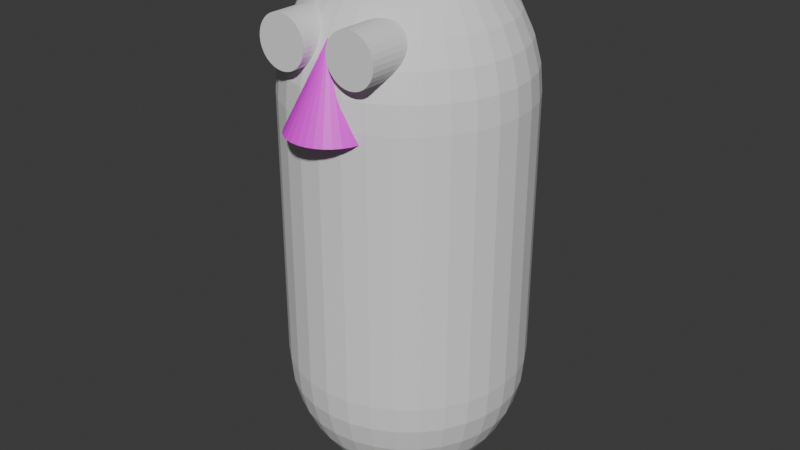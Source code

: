 # Source: capsule.blend  (saved by Blender 4.5.91; exported with 4.5.12 LTS)
import bpy
from mathutils import Matrix  # noqa: F401  (used for matrix-valued properties, if any)

bpy.ops.wm.read_factory_settings(use_empty=True)
scene = bpy.context.scene
scene.name = 'Scene'

# ---- collections
col_capsule = bpy.data.collections.new('Capsule'); scene.collection.children.link(col_capsule)

# ---- images (referenced by path relative to the original .blend; pixels are not part of the script)
import os
ASSET_DIR = os.environ.get("B2B_ASSET_DIR", "")  # directory of the original .blend (textures are referenced by path, not embedded)
HERE = os.path.dirname(os.path.abspath(__file__))  # packed textures are extracted next to this script under _unpacked/

def load_image(name, relpath, width, height, colorspace="sRGB"):
    """Load a texture the original file referenced (path relative to the .blend, or extracted next to this script)."""
    p = next((c for c in (os.path.join(HERE, relpath), os.path.join(ASSET_DIR, relpath)) if relpath and os.path.exists(c)), "")
    if p:
        img = bpy.data.images.load(p, check_existing=True)
        img.name = name
    else:  # same state as the original file: an image datablock whose file is absent (Cycles renders it pink)
        img = bpy.data.images.new(name, width, height)
        img.source = "FILE"
        img.filepath = "//" + (relpath or name)
    img.colorspace_settings.name = colorspace
    return img
img_capsule_png = load_image('capsule.png', 'capsule.png', 1024, 1024, 'sRGB')

# ---- materials (node trees are filled in below, after node groups)
mat_m_capsule = bpy.data.materials.new('M_Capsule')

# ---- material node trees
mat_m_capsule.use_nodes = True; mat_m_capsule.node_tree.nodes.clear()
_N = mat_m_capsule.node_tree.nodes; _L = mat_m_capsule.node_tree.links
n0 = _N.new('ShaderNodeBsdfPrincipled'); n0.name = 'Principled BSDF'; n0.location = (-200, 100)
n1 = _N.new('ShaderNodeOutputMaterial'); n1.name = 'Material Output'; n1.location = (200, 100)
n2 = _N.new('ShaderNodeTexImage'); n2.name = 'Image Texture'; n2.location = (-490, 75)
n2.image = img_capsule_png
_L.new(n0.outputs[0], n1.inputs[0])
_L.new(n2.outputs[0], n0.inputs[0])
n1.is_active_output = True

# ---- world
world_world = bpy.data.worlds.new('World'); scene.world = world_world
world_world.use_nodes = True; world_world.node_tree.nodes.clear()
_N = world_world.node_tree.nodes; _L = world_world.node_tree.links
n0 = _N.new('ShaderNodeOutputWorld'); n0.name = 'World Output'; n0.location = (200, 100)
n1 = _N.new('ShaderNodeBackground'); n1.name = 'Background'; n1.location = (-200, 100)
n1.inputs[0].default_value = (0.05088, 0.05088, 0.05088, 1.0)
_L.new(n1.outputs[0], n0.inputs[0])
n0.is_active_output = True
world_world.color = (0.05088, 0.05088, 0.05088)
world_world.sun_shadow_jitter_overblur = 0.0

# ---- meshes
me_capsule = bpy.data.meshes.new('Capsule')
me_capsule.from_pydata([(-1.046e-07, 0.4402, -0.498), (-1.046e-07, 0.4317, -0.5961), (-1.046e-07, 0.366, -0.7774), (0.08587, 0.4317, -0.498), (0.08422, 0.4234, -0.5961), (0.07934, 0.3989, -0.6905), (0.0714, 0.359, -0.7774), (0.06072, 0.3053, -0.8536), (0.04771, 0.2398, -0.9162), (0.03286, 0.1652, -0.9627), (0.01675, 0.08422, -0.9913), (0.1684, 0.4067, -0.498), (0.1652, 0.3989, -0.5961), (0.1556, 0.3757, -0.6905), (0.1401, 0.3381, -0.7774), (0.1191, 0.2876, -0.8536), (0.09358, 0.2259, -0.9162), (0.06446, 0.1556, -0.9627), (0.03286, 0.07934, -0.9913), (0.2445, 0.366, -0.498), (0.2398, 0.359, -0.5961), (0.2259, 0.3381, -0.6905), (0.2033, 0.3043, -0.7774), (0.1729, 0.2588, -0.8536), (0.1359, 0.2033, -0.9162), (0.09358, 0.1401, -0.9627), (0.04771, 0.0714, -0.9913), (0.3112, 0.3112, -0.498), (0.3053, 0.3053, -0.5961), (0.2876, 0.2876, -0.6905), (0.2588, 0.2588, -0.7774), (0.2201, 0.2201, -0.8536), (0.1729, 0.1729, -0.9162), (0.1191, 0.1191, -0.9627), (0.06072, 0.06072, -0.9913), (0.366, 0.2445, -0.498), (0.359, 0.2398, -0.5961), (0.3381, 0.2259, -0.6905), (0.3043, 0.2033, -0.7774), (0.2588, 0.1729, -0.8536), (0.2033, 0.1359, -0.9162), (0.1401, 0.09358, -0.9627), (0.0714, 0.04771, -0.9913), (0.4067, 0.1684, -0.498), (0.3989, 0.1652, -0.5961), (0.3757, 0.1556, -0.6905), (0.3381, 0.1401, -0.7774), (0.2876, 0.1191, -0.8536), (0.2259, 0.09358, -0.9162), (0.1556, 0.06446, -0.9627), (0.07934, 0.03286, -0.9913), (0.4317, 0.08587, -0.498), (0.4234, 0.08422, -0.5961), (0.3989, 0.07934, -0.6905), (0.359, 0.0714, -0.7774), (0.3053, 0.06072, -0.8536), (0.2398, 0.04771, -0.9162), (0.1652, 0.03286, -0.9627), (0.08422, 0.01675, -0.9913), (0.4402, -8.787e-08, -0.498), (0.4317, -5.508e-08, -0.5961), (0.4067, 3.957e-09, -0.6905), (0.366, -5.508e-08, -0.7774), (0.3112, -9.162e-09, -0.8536), (0.2445, -3.868e-08, -0.9162), (0.1684, -2.556e-08, -0.9627), (0.08587, -2.064e-08, -0.9913), (0.4317, -0.08587, -0.498), (0.4234, -0.08422, -0.5961), (0.3989, -0.07934, -0.6905), (0.359, -0.0714, -0.7774), (0.3053, -0.06072, -0.8536), (0.2398, -0.04771, -0.9162), (0.1652, -0.03286, -0.9627), (0.08422, -0.01675, -0.9913), (0.4067, -0.1684, -0.498), (0.3989, -0.1652, -0.5961), (0.3757, -0.1556, -0.6905), (0.3381, -0.1401, -0.7774), (0.2876, -0.1191, -0.8536), (0.2259, -0.09358, -0.9162), (0.1556, -0.06446, -0.9627), (0.07934, -0.03286, -0.9913), (0.366, -0.2445, -0.498), (0.359, -0.2398, -0.5961), (0.3381, -0.2259, -0.6905), (0.3043, -0.2033, -0.7774), (0.2588, -0.1729, -0.8536), (0.2033, -0.1359, -0.9162), (0.1401, -0.09358, -0.9627), (0.0714, -0.04771, -0.9913), (0.3112, -0.3112, -0.498), (0.3053, -0.3053, -0.5961), (0.2876, -0.2876, -0.6905), (0.2588, -0.2588, -0.7774), (0.2201, -0.2201, -0.8536), (0.1729, -0.1729, -0.9162), (0.1191, -0.1191, -0.9627), (0.06072, -0.06072, -0.9913), (0.2445, -0.366, -0.498), (0.2398, -0.359, -0.5961), (0.2259, -0.3381, -0.6905), (0.2033, -0.3043, -0.7774), (0.1729, -0.2588, -0.8536), (0.1359, -0.2033, -0.9162), (0.09358, -0.1401, -0.9627), (0.04771, -0.0714, -0.9913), (0.1684, -0.4067, -0.498), (0.1652, -0.3989, -0.5961), (0.1556, -0.3757, -0.6905), (0.1401, -0.3381, -0.7774), (0.1191, -0.2876, -0.8536), (0.09358, -0.2259, -0.9162), (0.06446, -0.1556, -0.9627), (0.03286, -0.07934, -0.9913), (0.08587, -0.4317, -0.498), (0.08422, -0.4234, -0.5961), (0.07934, -0.3989, -0.6905), (0.0714, -0.359, -0.7774), (0.06072, -0.3053, -0.8536), (0.04771, -0.2398, -0.9162), (0.03286, -0.1652, -0.9627), (0.01675, -0.08422, -0.9913), (-2.489e-07, -0.4402, -0.498), (-1.637e-07, -0.4317, -0.5961), (-9.153e-08, -0.4067, -0.6905), (-1.506e-07, -0.366, -0.7774), (-1.112e-07, -0.3112, -0.8536), (-1.473e-07, -0.2445, -0.9162), (-1.276e-07, -0.1684, -0.9627), (-1.079e-07, -0.08587, -0.9913), (-0.08587, -0.4317, -0.498), (-0.08422, -0.4234, -0.5961), (-0.07934, -0.3989, -0.6905), (-0.0714, -0.359, -0.7774), (-0.06072, -0.3053, -0.8536), (-0.04771, -0.2398, -0.9162), (-0.03286, -0.1652, -0.9627), (-0.01675, -0.08422, -0.9913), (-0.1684, -0.4067, -0.498), (-0.1652, -0.3989, -0.5961), (-0.1556, -0.3757, -0.6905), (-0.1401, -0.3381, -0.7774), (-0.1191, -0.2876, -0.8536), (-0.09358, -0.2259, -0.9162), (-0.06446, -0.1556, -0.9627), (-0.03286, -0.07934, -0.9913), (-0.2445, -0.366, -0.498), (-0.2398, -0.359, -0.5961), (-0.2259, -0.3381, -0.6905), (-0.2033, -0.3043, -0.7774), (-0.1729, -0.2588, -0.8536), (-0.1359, -0.2033, -0.9162), (-0.09358, -0.1401, -0.9627), (-0.04771, -0.0714, -0.9913), (-0.3112, -0.3112, -0.498), (-0.3053, -0.3053, -0.5961), (-0.2876, -0.2876, -0.6905), (-0.2588, -0.2588, -0.7774), (-0.2201, -0.2201, -0.8536), (-0.1729, -0.1729, -0.9162), (-0.1191, -0.1191, -0.9627), (-0.06072, -0.06072, -0.9913), (-1.046e-07, -1.572e-08, -1.001), (-0.366, -0.2445, -0.498), (-0.359, -0.2398, -0.5961), (-0.3381, -0.2259, -0.6905), (-0.3043, -0.2033, -0.7774), (-0.2588, -0.1729, -0.8536), (-0.2033, -0.1359, -0.9162), (-0.1401, -0.09358, -0.9627), (-0.0714, -0.04771, -0.9913), (-0.4067, -0.1684, -0.498), (-0.3989, -0.1652, -0.5961), (-0.3757, -0.1556, -0.6905), (-0.3381, -0.1401, -0.7774), (-0.2876, -0.1191, -0.8536), (-0.2259, -0.09358, -0.9162), (-0.1556, -0.06446, -0.9627), (-0.07934, -0.03286, -0.9913), (-0.4317, -0.08587, -0.498), (-0.4234, -0.08422, -0.5961), (-0.3989, -0.07934, -0.6905), (-0.359, -0.0714, -0.7774), (-0.3053, -0.06072, -0.8536), (-0.2398, -0.04771, -0.9162), (-0.1652, -0.03286, -0.9627), (-0.08422, -0.01675, -0.9913), (-0.4402, 1.811e-07, -0.498), (-0.4317, 1.023e-07, -0.5961), (-0.4067, -9.162e-09, -0.6905), (-0.366, 5.643e-08, -0.7774), (-0.3112, -2.602e-09, -0.8536), (-0.2445, 4.987e-08, -0.9162), (-0.1684, 7.236e-09, -0.9627), (-0.08587, -7.522e-09, -0.9913), (-0.4317, 0.08587, -0.498), (-0.4234, 0.08422, -0.5961), (-0.3989, 0.07934, -0.6905), (-0.359, 0.0714, -0.7774), (-0.3053, 0.06072, -0.8536), (-0.2398, 0.04771, -0.9162), (-0.1652, 0.03286, -0.9627), (-0.08422, 0.01675, -0.9913), (-0.4067, 0.1684, -0.498), (-0.3989, 0.1652, -0.5961), (-0.3757, 0.1556, -0.6905), (-0.3381, 0.1401, -0.7774), (-0.2876, 0.1191, -0.8536), (-0.2259, 0.09358, -0.9162), (-0.1556, 0.06446, -0.9627), (-0.07934, 0.03286, -0.9913), (-0.366, 0.2445, -0.498), (-0.359, 0.2398, -0.5961), (-0.3381, 0.2259, -0.6905), (-0.3043, 0.2033, -0.7774), (-0.2588, 0.1729, -0.8536), (-0.2033, 0.1359, -0.9162), (-0.1401, 0.09358, -0.9627), (-0.0714, 0.04771, -0.9913), (-0.3112, 0.3112, -0.498), (-0.3053, 0.3053, -0.5961), (-0.2876, 0.2876, -0.6905), (-0.2588, 0.2588, -0.7774), (-0.2201, 0.2201, -0.8536), (-0.1729, 0.1729, -0.9162), (-0.1191, 0.1191, -0.9627), (-0.06072, 0.06072, -0.9913), (-0.2445, 0.366, -0.498), (-0.2398, 0.359, -0.5961), (-0.2259, 0.3381, -0.6905), (-0.2033, 0.3043, -0.7774), (-0.1729, 0.2588, -0.8536), (-0.1359, 0.2033, -0.9162), (-0.09358, 0.1401, -0.9627), (-0.04771, 0.0714, -0.9913), (-0.1684, 0.4067, -0.498), (-0.1652, 0.3989, -0.5961), (-0.1556, 0.3757, -0.6905), (-0.1401, 0.3381, -0.7774), (-0.1191, 0.2876, -0.8536), (-0.09358, 0.2259, -0.9162), (-0.06446, 0.1556, -0.9627), (-0.03286, 0.07934, -0.9913), (-0.08587, 0.4317, -0.498), (-0.08422, 0.4234, -0.5961), (-0.07934, 0.3989, -0.6905), (-0.0714, 0.359, -0.7774), (-0.06072, 0.3053, -0.8536), (-0.04771, 0.2398, -0.9162), (-0.03286, 0.1652, -0.9627), (-0.01675, 0.08422, -0.9913), (-7.841e-08, 0.4067, -0.6905), (-6.529e-08, 0.3112, -0.8536), (-9.538e-09, 0.2445, -0.9162), (-7.513e-08, 0.1684, -0.9627), (-9.809e-08, 0.08587, -0.9913), (-1.046e-07, 0.2445, 0.9162), (-1.046e-07, 0.366, 0.7774), (-1.046e-07, 0.4317, 0.5961), (-1.046e-07, 0.4402, 0.498), (0.01675, 0.08422, 0.9913), (0.03286, 0.1652, 0.9627), (0.04771, 0.2398, 0.9162), (0.06072, 0.3053, 0.8536), (0.0714, 0.359, 0.7774), (0.07934, 0.3989, 0.6905), (0.08422, 0.4234, 0.5961), (0.08587, 0.4317, 0.498), (0.03286, 0.07934, 0.9913), (0.06446, 0.1556, 0.9627), (0.09358, 0.2259, 0.9162), (0.1191, 0.2876, 0.8536), (0.1401, 0.3381, 0.7774), (0.1556, 0.3757, 0.6905), (0.1652, 0.3989, 0.5961), (0.1684, 0.4067, 0.498), (0.04771, 0.0714, 0.9913), (0.09358, 0.1401, 0.9627), (0.1359, 0.2033, 0.9162), (0.1729, 0.2588, 0.8536), (0.2033, 0.3043, 0.7774), (0.2259, 0.3381, 0.6905), (0.2398, 0.359, 0.5961), (0.2445, 0.366, 0.498), (0.06072, 0.06072, 0.9913), (0.1191, 0.1191, 0.9627), (0.1729, 0.1729, 0.9162), (0.2201, 0.2201, 0.8536), (0.2588, 0.2588, 0.7774), (0.2876, 0.2876, 0.6905), (0.3053, 0.3053, 0.5961), (0.3112, 0.3112, 0.498), (0.0714, 0.04771, 0.9913), (0.1401, 0.09358, 0.9627), (0.2033, 0.1359, 0.9162), (0.2588, 0.1729, 0.8536), (0.3043, 0.2033, 0.7774), (0.3381, 0.2259, 0.6905), (0.359, 0.2398, 0.5961), (0.366, 0.2445, 0.498), (-1.046e-07, -1.572e-08, 1.001), (0.07934, 0.03286, 0.9913), (0.1556, 0.06446, 0.9627), (0.2259, 0.09358, 0.9162), (0.2876, 0.1191, 0.8536), (0.3381, 0.1401, 0.7774), (0.3757, 0.1556, 0.6905), (0.3989, 0.1652, 0.5961), (0.4067, 0.1684, 0.498), (0.08422, 0.01675, 0.9913), (0.1652, 0.03286, 0.9627), (0.2398, 0.04771, 0.9162), (0.3053, 0.06072, 0.8536), (0.359, 0.0714, 0.7774), (0.3989, 0.07934, 0.6905), (0.4234, 0.08422, 0.5961), (0.4317, 0.08587, 0.498), (0.08587, -2.064e-08, 0.9913), (0.1684, -2.556e-08, 0.9627), (0.2445, -3.868e-08, 0.9162), (0.3112, -9.162e-09, 0.8536), (0.366, -5.508e-08, 0.7774), (0.4067, 3.957e-09, 0.6905), (0.4317, -5.508e-08, 0.5961), (0.4402, -8.787e-08, 0.498), (0.08422, -0.01675, 0.9913), (0.1652, -0.03286, 0.9627), (0.2398, -0.04771, 0.9162), (0.3053, -0.06072, 0.8536), (0.359, -0.0714, 0.7774), (0.3989, -0.07934, 0.6905), (0.4234, -0.08422, 0.5961), (0.4317, -0.08587, 0.498), (0.07934, -0.03286, 0.9913), (0.1556, -0.06446, 0.9627), (0.2259, -0.09358, 0.9162), (0.2876, -0.1191, 0.8536), (0.3381, -0.1401, 0.7774), (0.3757, -0.1556, 0.6905), (0.3989, -0.1652, 0.5961), (0.4067, -0.1684, 0.498), (0.0714, -0.04771, 0.9913), (0.1401, -0.09358, 0.9627), (0.2033, -0.1359, 0.9162), (0.2588, -0.1729, 0.8536), (0.3043, -0.2033, 0.7774), (0.3381, -0.2259, 0.6905), (0.359, -0.2398, 0.5961), (0.366, -0.2445, 0.498), (0.06072, -0.06072, 0.9913), (0.1191, -0.1191, 0.9627), (0.1729, -0.1729, 0.9162), (0.2201, -0.2201, 0.8536), (0.2588, -0.2588, 0.7774), (0.2876, -0.2876, 0.6905), (0.3053, -0.3053, 0.5961), (0.3112, -0.3112, 0.498), (0.04771, -0.0714, 0.9913), (0.09358, -0.1401, 0.9627), (0.1359, -0.2033, 0.9162), (0.1729, -0.2588, 0.8536), (0.2033, -0.3043, 0.7774), (0.2259, -0.3381, 0.6905), (0.2398, -0.359, 0.5961), (0.2445, -0.366, 0.498), (0.03286, -0.07934, 0.9913), (0.06446, -0.1556, 0.9627), (0.09358, -0.2259, 0.9162), (0.1191, -0.2876, 0.8536), (0.1401, -0.3381, 0.7774), (0.1556, -0.3757, 0.6905), (0.1652, -0.3989, 0.5961), (0.1684, -0.4067, 0.498), (0.01675, -0.08422, 0.9913), (0.03286, -0.1652, 0.9627), (0.04771, -0.2398, 0.9162), (0.06072, -0.3053, 0.8536), (0.0714, -0.359, 0.7774), (0.07934, -0.3989, 0.6905), (0.08422, -0.4234, 0.5961), (0.08587, -0.4317, 0.498), (-1.079e-07, -0.08587, 0.9913), (-1.276e-07, -0.1684, 0.9627), (-1.473e-07, -0.2445, 0.9162), (-1.112e-07, -0.3112, 0.8536), (-1.506e-07, -0.366, 0.7774), (-9.153e-08, -0.4067, 0.6905), (-1.637e-07, -0.4317, 0.5961), (-2.489e-07, -0.4402, 0.498), (-0.01675, -0.08422, 0.9913), (-0.03286, -0.1652, 0.9627), (-0.04771, -0.2398, 0.9162), (-0.06072, -0.3053, 0.8536), (-0.0714, -0.359, 0.7774), (-0.07934, -0.3989, 0.6905), (-0.08422, -0.4234, 0.5961), (-0.08587, -0.4317, 0.498), (-0.03286, -0.07934, 0.9913), (-0.06446, -0.1556, 0.9627), (-0.09358, -0.2259, 0.9162), (-0.1191, -0.2876, 0.8536), (-0.1401, -0.3381, 0.7774), (-0.1556, -0.3757, 0.6905), (-0.1652, -0.3989, 0.5961), (-0.1684, -0.4067, 0.498), (-0.04771, -0.0714, 0.9913), (-0.09358, -0.1401, 0.9627), (-0.1359, -0.2033, 0.9162), (-0.1729, -0.2588, 0.8536), (-0.2033, -0.3043, 0.7774), (-0.2259, -0.3381, 0.6905), (-0.2398, -0.359, 0.5961), (-0.2445, -0.366, 0.498), (-0.06072, -0.06072, 0.9913), (-0.1191, -0.1191, 0.9627), (-0.1729, -0.1729, 0.9162), (-0.2201, -0.2201, 0.8536), (-0.2588, -0.2588, 0.7774), (-0.2876, -0.2876, 0.6905), (-0.3053, -0.3053, 0.5961), (-0.3112, -0.3112, 0.498), (-0.0714, -0.04771, 0.9913), (-0.1401, -0.09358, 0.9627), (-0.2033, -0.1359, 0.9162), (-0.2588, -0.1729, 0.8536), (-0.3043, -0.2033, 0.7774), (-0.3381, -0.2259, 0.6905), (-0.359, -0.2398, 0.5961), (-0.366, -0.2445, 0.498), (-0.07934, -0.03286, 0.9913), (-0.1556, -0.06446, 0.9627), (-0.2259, -0.09358, 0.9162), (-0.2876, -0.1191, 0.8536), (-0.3381, -0.1401, 0.7774), (-0.3757, -0.1556, 0.6905), (-0.3989, -0.1652, 0.5961), (-0.4067, -0.1684, 0.498), (-0.08422, -0.01675, 0.9913), (-0.1652, -0.03286, 0.9627), (-0.2398, -0.04771, 0.9162), (-0.3053, -0.06072, 0.8536), (-0.359, -0.0714, 0.7774), (-0.3989, -0.07934, 0.6905), (-0.4234, -0.08422, 0.5961), (-0.4317, -0.08587, 0.498), (-0.08587, -7.522e-09, 0.9913), (-0.1684, 7.236e-09, 0.9627), (-0.2445, 4.987e-08, 0.9162), (-0.3112, -2.602e-09, 0.8536), (-0.366, 5.643e-08, 0.7774), (-0.4067, -9.162e-09, 0.6905), (-0.4317, 1.023e-07, 0.5961), (-0.4402, 1.811e-07, 0.498), (-0.08422, 0.01675, 0.9913), (-0.1652, 0.03286, 0.9627), (-0.2398, 0.04771, 0.9162), (-0.3053, 0.06072, 0.8536), (-0.359, 0.0714, 0.7774), (-0.3989, 0.07934, 0.6905), (-0.4234, 0.08422, 0.5961), (-0.4317, 0.08587, 0.498), (-0.07934, 0.03286, 0.9913), (-0.1556, 0.06446, 0.9627), (-0.2259, 0.09358, 0.9162), (-0.2876, 0.1191, 0.8536), (-0.3381, 0.1401, 0.7774), (-0.3757, 0.1556, 0.6905), (-0.3989, 0.1652, 0.5961), (-0.4067, 0.1684, 0.498), (-0.0714, 0.04771, 0.9913), (-0.1401, 0.09358, 0.9627), (-0.2033, 0.1359, 0.9162), (-0.2588, 0.1729, 0.8536), (-0.3043, 0.2033, 0.7774), (-0.3381, 0.2259, 0.6905), (-0.359, 0.2398, 0.5961), (-0.366, 0.2445, 0.498), (-0.06072, 0.06072, 0.9913), (-0.1191, 0.1191, 0.9627), (-0.1729, 0.1729, 0.9162), (-0.2201, 0.2201, 0.8536), (-0.2588, 0.2588, 0.7774), (-0.2876, 0.2876, 0.6905), (-0.3053, 0.3053, 0.5961), (-0.3112, 0.3112, 0.498), (-0.04771, 0.0714, 0.9913), (-0.09358, 0.1401, 0.9627), (-0.1359, 0.2033, 0.9162), (-0.1729, 0.2588, 0.8536), (-0.2033, 0.3043, 0.7774), (-0.2259, 0.3381, 0.6905), (-0.2398, 0.359, 0.5961), (-0.2445, 0.366, 0.498), (-0.03286, 0.07934, 0.9913), (-0.06446, 0.1556, 0.9627), (-0.09358, 0.2259, 0.9162), (-0.1191, 0.2876, 0.8536), (-0.1401, 0.3381, 0.7774), (-0.1556, 0.3757, 0.6905), (-0.1652, 0.3989, 0.5961), (-0.1684, 0.4067, 0.498), (-0.01675, 0.08422, 0.9913), (-0.03286, 0.1652, 0.9627), (-0.04771, 0.2398, 0.9162), (-0.06072, 0.3053, 0.8536), (-0.0714, 0.359, 0.7774), (-0.07934, 0.3989, 0.6905), (-0.08422, 0.4234, 0.5961), (-0.08587, 0.4317, 0.498), (-9.809e-08, 0.08587, 0.9913), (-7.513e-08, 0.1684, 0.9627), (-6.529e-08, 0.3112, 0.8536), (-7.841e-08, 0.4067, 0.6905)], [], [(256, 255, 9, 10), (163, 256, 10), (1, 0, 3, 4), (252, 1, 4, 5), (2, 252, 5, 6), (253, 2, 6, 7), (254, 253, 7, 8), (255, 254, 8, 9), (9, 8, 16, 17), (10, 9, 17, 18), (163, 10, 18), (4, 3, 11, 12), (5, 4, 12, 13), (6, 5, 13, 14), (7, 6, 14, 15), (8, 7, 15, 16), (14, 13, 21, 22), (15, 14, 22, 23), (16, 15, 23, 24), (17, 16, 24, 25), (18, 17, 25, 26), (163, 18, 26), (12, 11, 19, 20), (13, 12, 20, 21), (26, 25, 33, 34), (163, 26, 34), (20, 19, 27, 28), (21, 20, 28, 29), (22, 21, 29, 30), (23, 22, 30, 31), (24, 23, 31, 32), (25, 24, 32, 33), (30, 29, 37, 38), (31, 30, 38, 39), (32, 31, 39, 40), (33, 32, 40, 41), (34, 33, 41, 42), (163, 34, 42), (28, 27, 35, 36), (29, 28, 36, 37), (42, 41, 49, 50), (163, 42, 50), (36, 35, 43, 44), (37, 36, 44, 45), (38, 37, 45, 46), (39, 38, 46, 47), (40, 39, 47, 48), (41, 40, 48, 49), (47, 46, 54, 55), (48, 47, 55, 56), (49, 48, 56, 57), (50, 49, 57, 58), (163, 50, 58), (44, 43, 51, 52), (45, 44, 52, 53), (46, 45, 53, 54), (163, 58, 66), (52, 51, 59, 60), (53, 52, 60, 61), (54, 53, 61, 62), (55, 54, 62, 63), (56, 55, 63, 64), (57, 56, 64, 65), (58, 57, 65, 66), (63, 62, 70, 71), (64, 63, 71, 72), (65, 64, 72, 73), (66, 65, 73, 74), (163, 66, 74), (60, 59, 67, 68), (61, 60, 68, 69), (62, 61, 69, 70), (163, 74, 82), (68, 67, 75, 76), (69, 68, 76, 77), (70, 69, 77, 78), (71, 70, 78, 79), (72, 71, 79, 80), (73, 72, 80, 81), (74, 73, 81, 82), (80, 79, 87, 88), (81, 80, 88, 89), (82, 81, 89, 90), (163, 82, 90), (76, 75, 83, 84), (77, 76, 84, 85), (78, 77, 85, 86), (79, 78, 86, 87), (85, 84, 92, 93), (86, 85, 93, 94), (87, 86, 94, 95), (88, 87, 95, 96), (89, 88, 96, 97), (90, 89, 97, 98), (163, 90, 98), (84, 83, 91, 92), (97, 96, 104, 105), (98, 97, 105, 106), (163, 98, 106), (92, 91, 99, 100), (93, 92, 100, 101), (94, 93, 101, 102), (95, 94, 102, 103), (96, 95, 103, 104), (101, 100, 108, 109), (102, 101, 109, 110), (103, 102, 110, 111), (104, 103, 111, 112), (105, 104, 112, 113), (106, 105, 113, 114), (163, 106, 114), (100, 99, 107, 108), (113, 112, 120, 121), (114, 113, 121, 122), (163, 114, 122), (108, 107, 115, 116), (109, 108, 116, 117), (110, 109, 117, 118), (111, 110, 118, 119), (112, 111, 119, 120), (118, 117, 125, 126), (119, 118, 126, 127), (120, 119, 127, 128), (121, 120, 128, 129), (122, 121, 129, 130), (163, 122, 130), (116, 115, 123, 124), (117, 116, 124, 125), (130, 129, 137, 138), (163, 130, 138), (124, 123, 131, 132), (125, 124, 132, 133), (126, 125, 133, 134), (127, 126, 134, 135), (128, 127, 135, 136), (129, 128, 136, 137), (134, 133, 141, 142), (135, 134, 142, 143), (136, 135, 143, 144), (137, 136, 144, 145), (138, 137, 145, 146), (163, 138, 146), (132, 131, 139, 140), (133, 132, 140, 141), (146, 145, 153, 154), (163, 146, 154), (140, 139, 147, 148), (141, 140, 148, 149), (142, 141, 149, 150), (143, 142, 150, 151), (144, 143, 151, 152), (145, 144, 152, 153), (151, 150, 158, 159), (152, 151, 159, 160), (153, 152, 160, 161), (154, 153, 161, 162), (163, 154, 162), (148, 147, 155, 156), (149, 148, 156, 157), (150, 149, 157, 158), (163, 162, 171), (156, 155, 164, 165), (157, 156, 165, 166), (158, 157, 166, 167), (159, 158, 167, 168), (160, 159, 168, 169), (161, 160, 169, 170), (162, 161, 170, 171), (169, 168, 176, 177), (170, 169, 177, 178), (171, 170, 178, 179), (163, 171, 179), (165, 164, 172, 173), (166, 165, 173, 174), (167, 166, 174, 175), (168, 167, 175, 176), (173, 172, 180, 181), (174, 173, 181, 182), (175, 174, 182, 183), (176, 175, 183, 184), (177, 176, 184, 185), (178, 177, 185, 186), (179, 178, 186, 187), (163, 179, 187), (185, 184, 192, 193), (186, 185, 193, 194), (187, 186, 194, 195), (163, 187, 195), (181, 180, 188, 189), (182, 181, 189, 190), (183, 182, 190, 191), (184, 183, 191, 192), (190, 189, 197, 198), (191, 190, 198, 199), (192, 191, 199, 200), (193, 192, 200, 201), (194, 193, 201, 202), (195, 194, 202, 203), (163, 195, 203), (189, 188, 196, 197), (202, 201, 209, 210), (203, 202, 210, 211), (163, 203, 211), (197, 196, 204, 205), (198, 197, 205, 206), (199, 198, 206, 207), (200, 199, 207, 208), (201, 200, 208, 209), (206, 205, 213, 214), (207, 206, 214, 215), (208, 207, 215, 216), (209, 208, 216, 217), (210, 209, 217, 218), (211, 210, 218, 219), (163, 211, 219), (205, 204, 212, 213), (218, 217, 225, 226), (219, 218, 226, 227), (163, 219, 227), (213, 212, 220, 221), (214, 213, 221, 222), (215, 214, 222, 223), (216, 215, 223, 224), (217, 216, 224, 225), (223, 222, 230, 231), (180, 172, 437, 445), (224, 223, 231, 232), (244, 236, 501, 509), (225, 224, 232, 233), (51, 43, 309, 317), (226, 225, 233, 234), (27, 19, 284, 292), (227, 226, 234, 235), (115, 107, 373, 381), (75, 67, 333, 341), (163, 227, 235), (221, 220, 228, 229), (204, 196, 461, 469), (222, 221, 229, 230), (139, 131, 397, 405), (235, 234, 242, 243), (3, 0, 260, 268), (164, 155, 421, 429), (163, 235, 243), (229, 228, 236, 237), (228, 220, 485, 493), (230, 229, 237, 238), (11, 3, 268, 276), (231, 230, 238, 239), (99, 91, 357, 365), (232, 231, 239, 240), (35, 27, 292, 300), (233, 232, 240, 241), (188, 180, 445, 453), (234, 233, 241, 242), (123, 115, 381, 389), (212, 204, 469, 477), (240, 239, 247, 248), (83, 75, 341, 349), (241, 240, 248, 249), (19, 11, 276, 284), (242, 241, 249, 250), (59, 51, 317, 325), (243, 242, 250, 251), (172, 164, 429, 437), (107, 99, 365, 373), (163, 243, 251), (237, 236, 244, 245), (147, 139, 405, 413), (238, 237, 245, 246), (196, 188, 453, 461), (239, 238, 246, 247), (67, 59, 325, 333), (236, 228, 493, 501), (163, 251, 256), (245, 244, 0, 1), (0, 244, 509, 260), (246, 245, 1, 252), (43, 35, 300, 309), (247, 246, 252, 2), (131, 123, 389, 397), (248, 247, 2, 253), (220, 212, 477, 485), (249, 248, 253, 254), (155, 147, 413, 421), (250, 249, 254, 255), (91, 83, 349, 357), (251, 250, 255, 256), (260, 259, 267, 268), (510, 301, 261), (511, 510, 261, 262), (257, 511, 262, 263), (512, 257, 263, 264), (258, 512, 264, 265), (513, 258, 265, 266), (259, 513, 266, 267), (267, 266, 274, 275), (268, 267, 275, 276), (261, 301, 269), (262, 261, 269, 270), (263, 262, 270, 271), (264, 263, 271, 272), (265, 264, 272, 273), (266, 265, 273, 274), (271, 270, 278, 279), (272, 271, 279, 280), (273, 272, 280, 281), (274, 273, 281, 282), (275, 274, 282, 283), (276, 275, 283, 284), (269, 301, 277), (270, 269, 277, 278), (283, 282, 290, 291), (284, 283, 291, 292), (277, 301, 285), (278, 277, 285, 286), (279, 278, 286, 287), (280, 279, 287, 288), (281, 280, 288, 289), (282, 281, 289, 290), (288, 287, 295, 296), (289, 288, 296, 297), (290, 289, 297, 298), (291, 290, 298, 299), (292, 291, 299, 300), (285, 301, 293), (286, 285, 293, 294), (287, 286, 294, 295), (300, 299, 308, 309), (293, 301, 302), (294, 293, 302, 303), (295, 294, 303, 304), (296, 295, 304, 305), (297, 296, 305, 306), (298, 297, 306, 307), (299, 298, 307, 308), (305, 304, 312, 313), (306, 305, 313, 314), (307, 306, 314, 315), (308, 307, 315, 316), (309, 308, 316, 317), (302, 301, 310), (303, 302, 310, 311), (304, 303, 311, 312), (317, 316, 324, 325), (310, 301, 318), (311, 310, 318, 319), (312, 311, 319, 320), (313, 312, 320, 321), (314, 313, 321, 322), (315, 314, 322, 323), (316, 315, 323, 324), (322, 321, 329, 330), (323, 322, 330, 331), (324, 323, 331, 332), (325, 324, 332, 333), (318, 301, 326), (319, 318, 326, 327), (320, 319, 327, 328), (321, 320, 328, 329), (327, 326, 334, 335), (328, 327, 335, 336), (329, 328, 336, 337), (330, 329, 337, 338), (331, 330, 338, 339), (332, 331, 339, 340), (333, 332, 340, 341), (326, 301, 334), (339, 338, 346, 347), (340, 339, 347, 348), (341, 340, 348, 349), (334, 301, 342), (335, 334, 342, 343), (336, 335, 343, 344), (337, 336, 344, 345), (338, 337, 345, 346), (343, 342, 350, 351), (344, 343, 351, 352), (345, 344, 352, 353), (346, 345, 353, 354), (347, 346, 354, 355), (348, 347, 355, 356), (349, 348, 356, 357), (342, 301, 350), (355, 354, 362, 363), (356, 355, 363, 364), (357, 356, 364, 365), (350, 301, 358), (351, 350, 358, 359), (352, 351, 359, 360), (353, 352, 360, 361), (354, 353, 361, 362), (360, 359, 367, 368), (361, 360, 368, 369), (362, 361, 369, 370), (363, 362, 370, 371), (364, 363, 371, 372), (365, 364, 372, 373), (358, 301, 366), (359, 358, 366, 367), (372, 371, 379, 380), (373, 372, 380, 381), (366, 301, 374), (367, 366, 374, 375), (368, 367, 375, 376), (369, 368, 376, 377), (370, 369, 377, 378), (371, 370, 378, 379), (376, 375, 383, 384), (377, 376, 384, 385), (378, 377, 385, 386), (379, 378, 386, 387), (380, 379, 387, 388), (381, 380, 388, 389), (374, 301, 382), (375, 374, 382, 383), (388, 387, 395, 396), (389, 388, 396, 397), (382, 301, 390), (383, 382, 390, 391), (384, 383, 391, 392), (385, 384, 392, 393), (386, 385, 393, 394), (387, 386, 394, 395), (393, 392, 400, 401), (394, 393, 401, 402), (395, 394, 402, 403), (396, 395, 403, 404), (397, 396, 404, 405), (390, 301, 398), (391, 390, 398, 399), (392, 391, 399, 400), (405, 404, 412, 413), (398, 301, 406), (399, 398, 406, 407), (400, 399, 407, 408), (401, 400, 408, 409), (402, 401, 409, 410), (403, 402, 410, 411), (404, 403, 411, 412), (410, 409, 417, 418), (411, 410, 418, 419), (412, 411, 419, 420), (413, 412, 420, 421), (406, 301, 414), (407, 406, 414, 415), (408, 407, 415, 416), (409, 408, 416, 417), (414, 301, 422), (415, 414, 422, 423), (416, 415, 423, 424), (417, 416, 424, 425), (418, 417, 425, 426), (419, 418, 426, 427), (420, 419, 427, 428), (421, 420, 428, 429), (426, 425, 433, 434), (427, 426, 434, 435), (428, 427, 435, 436), (429, 428, 436, 437), (422, 301, 430), (423, 422, 430, 431), (424, 423, 431, 432), (425, 424, 432, 433), (431, 430, 438, 439), (432, 431, 439, 440), (433, 432, 440, 441), (434, 433, 441, 442), (435, 434, 442, 443), (436, 435, 443, 444), (437, 436, 444, 445), (430, 301, 438), (443, 442, 450, 451), (444, 443, 451, 452), (445, 444, 452, 453), (438, 301, 446), (439, 438, 446, 447), (440, 439, 447, 448), (441, 440, 448, 449), (442, 441, 449, 450), (447, 446, 454, 455), (448, 447, 455, 456), (449, 448, 456, 457), (450, 449, 457, 458), (451, 450, 458, 459), (452, 451, 459, 460), (453, 452, 460, 461), (446, 301, 454), (459, 458, 466, 467), (460, 459, 467, 468), (461, 460, 468, 469), (454, 301, 462), (455, 454, 462, 463), (456, 455, 463, 464), (457, 456, 464, 465), (458, 457, 465, 466), (464, 463, 471, 472), (465, 464, 472, 473), (466, 465, 473, 474), (467, 466, 474, 475), (468, 467, 475, 476), (469, 468, 476, 477), (462, 301, 470), (463, 462, 470, 471), (476, 475, 483, 484), (477, 476, 484, 485), (470, 301, 478), (471, 470, 478, 479), (472, 471, 479, 480), (473, 472, 480, 481), (474, 473, 481, 482), (475, 474, 482, 483), (481, 480, 488, 489), (482, 481, 489, 490), (483, 482, 490, 491), (484, 483, 491, 492), (485, 484, 492, 493), (478, 301, 486), (479, 478, 486, 487), (480, 479, 487, 488), (493, 492, 500, 501), (486, 301, 494), (487, 486, 494, 495), (488, 487, 495, 496), (489, 488, 496, 497), (490, 489, 497, 498), (491, 490, 498, 499), (492, 491, 499, 500), (497, 496, 504, 505), (498, 497, 505, 506), (499, 498, 506, 507), (500, 499, 507, 508), (501, 500, 508, 509), (494, 301, 502), (495, 494, 502, 503), (496, 495, 503, 504), (509, 508, 259, 260), (502, 301, 510), (503, 502, 510, 511), (504, 503, 511, 257), (505, 504, 257, 512), (506, 505, 512, 258), (507, 506, 258, 513), (508, 507, 513, 259)])
_uv = me_capsule.uv_layers.new(name='UVMap')
_uv.uv.foreach_set('vector', [0.3334, 0.6007, 0.3463, 0.6006, 0.3459, 0.6053, 0.3331, 0.6032, 0.3192, 0.6007, 0.3334, 0.6007, 0.3331, 0.6032, 0.4037, 0.6005, 0.4155, 0.6006, 0.4153, 0.6111, 0.4035, 0.6106, 0.3923, 0.6005, 0.4037, 0.6005, 0.4035, 0.6106, 0.392, 0.6099, 0.381, 0.6005, 0.3923, 0.6005, 0.392, 0.6099, 0.3807, 0.6091, 0.3698, 0.6006, 0.381, 0.6005, 0.3807, 0.6091, 0.3694, 0.6081, 0.3583, 0.6006, 0.3698, 0.6006, 0.3694, 0.6081, 0.3579, 0.6068, 0.3463, 0.6006, 0.3583, 0.6006, 0.3579, 0.6068, 0.3459, 0.6053, 0.3459, 0.6053, 0.3579, 0.6068, 0.3568, 0.613, 0.345, 0.6098, 0.3331, 0.6032, 0.3459, 0.6053, 0.345, 0.6098, 0.3325, 0.6057, 0.3192, 0.6007, 0.3331, 0.6032, 0.3325, 0.6057, 0.4035, 0.6106, 0.4153, 0.6111, 0.4147, 0.6218, 0.4027, 0.6207, 0.392, 0.6099, 0.4035, 0.6106, 0.4027, 0.6207, 0.3911, 0.6193, 0.3807, 0.6091, 0.392, 0.6099, 0.3911, 0.6193, 0.3797, 0.6177, 0.3694, 0.6081, 0.3807, 0.6091, 0.3797, 0.6177, 0.3683, 0.6156, 0.3579, 0.6068, 0.3694, 0.6081, 0.3683, 0.6156, 0.3568, 0.613, 0.3797, 0.6177, 0.3911, 0.6193, 0.3896, 0.6289, 0.3779, 0.6264, 0.3683, 0.6156, 0.3797, 0.6177, 0.3779, 0.6264, 0.3663, 0.6232, 0.3568, 0.613, 0.3683, 0.6156, 0.3663, 0.6232, 0.3549, 0.6192, 0.345, 0.6098, 0.3568, 0.613, 0.3549, 0.6192, 0.3433, 0.6143, 0.3325, 0.6057, 0.345, 0.6098, 0.3433, 0.6143, 0.3314, 0.6081, 0.3192, 0.6007, 0.3325, 0.6057, 0.3314, 0.6081, 0.4027, 0.6207, 0.4147, 0.6218, 0.4137, 0.6326, 0.4015, 0.631, 0.3911, 0.6193, 0.4027, 0.6207, 0.4015, 0.631, 0.3896, 0.6289, 0.3314, 0.6081, 0.3433, 0.6143, 0.3409, 0.6185, 0.3299, 0.6103, 0.3192, 0.6007, 0.3314, 0.6081, 0.3299, 0.6103, 0.4015, 0.631, 0.4137, 0.6326, 0.4124, 0.6438, 0.3997, 0.6416, 0.3896, 0.6289, 0.4015, 0.631, 0.3997, 0.6416, 0.3873, 0.6388, 0.3779, 0.6264, 0.3896, 0.6289, 0.3873, 0.6388, 0.3753, 0.6353, 0.3663, 0.6232, 0.3779, 0.6264, 0.3753, 0.6353, 0.3635, 0.6308, 0.3549, 0.6192, 0.3663, 0.6232, 0.3635, 0.6308, 0.3521, 0.6253, 0.3433, 0.6143, 0.3549, 0.6192, 0.3521, 0.6253, 0.3409, 0.6185, 0.3753, 0.6353, 0.3873, 0.6388, 0.3844, 0.6491, 0.3718, 0.6444, 0.3635, 0.6308, 0.3753, 0.6353, 0.3718, 0.6444, 0.3598, 0.6385, 0.3521, 0.6253, 0.3635, 0.6308, 0.3598, 0.6385, 0.3484, 0.6312, 0.3409, 0.6185, 0.3521, 0.6253, 0.3484, 0.6312, 0.3377, 0.6225, 0.3299, 0.6103, 0.3409, 0.6185, 0.3377, 0.6225, 0.328, 0.6123, 0.3192, 0.6007, 0.3299, 0.6103, 0.328, 0.6123, 0.3997, 0.6416, 0.4124, 0.6438, 0.4106, 0.6554, 0.3973, 0.6527, 0.3873, 0.6388, 0.3997, 0.6416, 0.3973, 0.6527, 0.3844, 0.6491, 0.328, 0.6123, 0.3377, 0.6225, 0.3338, 0.6261, 0.3257, 0.6139, 0.3192, 0.6007, 0.328, 0.6123, 0.3257, 0.6139, 0.3973, 0.6527, 0.4106, 0.6554, 0.4087, 0.6676, 0.3945, 0.6645, 0.3844, 0.6491, 0.3973, 0.6527, 0.3945, 0.6645, 0.3806, 0.66, 0.3718, 0.6444, 0.3844, 0.6491, 0.3806, 0.66, 0.3672, 0.654, 0.3598, 0.6385, 0.3718, 0.6444, 0.3672, 0.654, 0.3549, 0.6462, 0.3484, 0.6312, 0.3598, 0.6385, 0.3549, 0.6462, 0.3436, 0.637, 0.3377, 0.6225, 0.3484, 0.6312, 0.3436, 0.637, 0.3338, 0.6261, 0.3549, 0.6462, 0.3672, 0.654, 0.3613, 0.664, 0.3485, 0.6541, 0.3436, 0.637, 0.3549, 0.6462, 0.3485, 0.6541, 0.3376, 0.6424, 0.3338, 0.6261, 0.3436, 0.637, 0.3376, 0.6424, 0.3291, 0.6292, 0.3257, 0.6139, 0.3338, 0.6261, 0.3291, 0.6292, 0.3231, 0.6151, 0.3192, 0.6007, 0.3257, 0.6139, 0.3231, 0.6151, 0.3945, 0.6645, 0.4087, 0.6676, 0.4066, 0.6804, 0.3911, 0.6772, 0.3806, 0.66, 0.3945, 0.6645, 0.3911, 0.6772, 0.3757, 0.6717, 0.3672, 0.654, 0.3806, 0.66, 0.3757, 0.6717, 0.3613, 0.664, 0.3192, 0.6007, 0.3231, 0.6151, 0.3202, 0.6158, 0.3911, 0.6772, 0.4066, 0.6804, 0.4048, 0.6942, 0.3872, 0.6913, 0.3757, 0.6717, 0.3911, 0.6772, 0.3872, 0.6913, 0.3695, 0.685, 0.3613, 0.664, 0.3757, 0.6717, 0.3695, 0.685, 0.3538, 0.6747, 0.3485, 0.6541, 0.3613, 0.664, 0.3538, 0.6747, 0.3402, 0.6621, 0.3376, 0.6424, 0.3485, 0.6541, 0.3402, 0.6621, 0.3303, 0.6472, 0.3291, 0.6292, 0.3376, 0.6424, 0.3303, 0.6472, 0.3236, 0.6316, 0.3231, 0.6151, 0.3291, 0.6292, 0.3236, 0.6316, 0.3202, 0.6158, 0.3404, 0.351, 0.3533, 0.338, 0.3611, 0.3488, 0.3484, 0.3587, 0.3302, 0.3655, 0.3404, 0.351, 0.3484, 0.3587, 0.3375, 0.3703, 0.3236, 0.3812, 0.3302, 0.3655, 0.3375, 0.3703, 0.3292, 0.3836, 0.3202, 0.3969, 0.3236, 0.3812, 0.3292, 0.3836, 0.3231, 0.3976, 0.3192, 0.412, 0.3202, 0.3969, 0.3231, 0.3976, 0.3861, 0.3214, 0.4036, 0.3177, 0.406, 0.3317, 0.3904, 0.3354, 0.3693, 0.3283, 0.3861, 0.3214, 0.3904, 0.3354, 0.3753, 0.341, 0.3533, 0.338, 0.3693, 0.3283, 0.3753, 0.341, 0.3611, 0.3488, 0.3192, 0.412, 0.3231, 0.3976, 0.3258, 0.3988, 0.3904, 0.3354, 0.406, 0.3317, 0.4083, 0.3448, 0.394, 0.348, 0.3753, 0.341, 0.3904, 0.3354, 0.394, 0.348, 0.3802, 0.3526, 0.3611, 0.3488, 0.3753, 0.341, 0.3802, 0.3526, 0.367, 0.3588, 0.3484, 0.3587, 0.3611, 0.3488, 0.367, 0.3588, 0.3547, 0.3665, 0.3375, 0.3703, 0.3484, 0.3587, 0.3547, 0.3665, 0.3435, 0.3758, 0.3292, 0.3836, 0.3375, 0.3703, 0.3435, 0.3758, 0.3339, 0.3866, 0.3231, 0.3976, 0.3292, 0.3836, 0.3339, 0.3866, 0.3258, 0.3988, 0.3435, 0.3758, 0.3547, 0.3665, 0.3596, 0.3742, 0.3483, 0.3815, 0.3339, 0.3866, 0.3435, 0.3758, 0.3483, 0.3815, 0.3377, 0.3902, 0.3258, 0.3988, 0.3339, 0.3866, 0.3377, 0.3902, 0.328, 0.4004, 0.3192, 0.412, 0.3258, 0.3988, 0.328, 0.4004, 0.394, 0.348, 0.4083, 0.3448, 0.4105, 0.357, 0.3971, 0.3598, 0.3802, 0.3526, 0.394, 0.348, 0.3971, 0.3598, 0.3841, 0.3634, 0.367, 0.3588, 0.3802, 0.3526, 0.3841, 0.3634, 0.3716, 0.3683, 0.3547, 0.3665, 0.367, 0.3588, 0.3716, 0.3683, 0.3596, 0.3742, 0.3841, 0.3634, 0.3971, 0.3598, 0.3995, 0.3709, 0.3871, 0.3737, 0.3716, 0.3683, 0.3841, 0.3634, 0.3871, 0.3737, 0.3752, 0.3774, 0.3596, 0.3742, 0.3716, 0.3683, 0.3752, 0.3774, 0.3635, 0.3819, 0.3483, 0.3815, 0.3596, 0.3742, 0.3635, 0.3819, 0.352, 0.3874, 0.3377, 0.3902, 0.3483, 0.3815, 0.352, 0.3874, 0.3409, 0.3942, 0.328, 0.4004, 0.3377, 0.3902, 0.3409, 0.3942, 0.33, 0.4024, 0.3192, 0.412, 0.328, 0.4004, 0.33, 0.4024, 0.3971, 0.3598, 0.4105, 0.357, 0.4122, 0.3687, 0.3995, 0.3709, 0.3409, 0.3942, 0.352, 0.3874, 0.3549, 0.3935, 0.3433, 0.3984, 0.33, 0.4024, 0.3409, 0.3942, 0.3433, 0.3984, 0.3315, 0.4046, 0.3192, 0.412, 0.33, 0.4024, 0.3315, 0.4046, 0.3995, 0.3709, 0.4122, 0.3687, 0.4136, 0.3799, 0.4014, 0.3815, 0.3871, 0.3737, 0.3995, 0.3709, 0.4014, 0.3815, 0.3894, 0.3836, 0.3752, 0.3774, 0.3871, 0.3737, 0.3894, 0.3836, 0.3778, 0.3862, 0.3635, 0.3819, 0.3752, 0.3774, 0.3778, 0.3862, 0.3663, 0.3895, 0.352, 0.3874, 0.3635, 0.3819, 0.3663, 0.3895, 0.3549, 0.3935, 0.3894, 0.3836, 0.4014, 0.3815, 0.4027, 0.3918, 0.391, 0.3932, 0.3778, 0.3862, 0.3894, 0.3836, 0.391, 0.3932, 0.3796, 0.3949, 0.3663, 0.3895, 0.3778, 0.3862, 0.3796, 0.3949, 0.3683, 0.397, 0.3549, 0.3935, 0.3663, 0.3895, 0.3683, 0.397, 0.3568, 0.3996, 0.3433, 0.3984, 0.3549, 0.3935, 0.3568, 0.3996, 0.345, 0.4028, 0.3315, 0.4046, 0.3433, 0.3984, 0.345, 0.4028, 0.3326, 0.407, 0.3192, 0.412, 0.3315, 0.4046, 0.3326, 0.407, 0.4014, 0.3815, 0.4136, 0.3799, 0.4146, 0.3908, 0.4027, 0.3918, 0.345, 0.4028, 0.3568, 0.3996, 0.3579, 0.4058, 0.346, 0.4074, 0.3326, 0.407, 0.345, 0.4028, 0.346, 0.4074, 0.3332, 0.4095, 0.3192, 0.412, 0.3326, 0.407, 0.3332, 0.4095, 0.4027, 0.3918, 0.4146, 0.3908, 0.4152, 0.4015, 0.4034, 0.402, 0.391, 0.3932, 0.4027, 0.3918, 0.4034, 0.402, 0.392, 0.4026, 0.3796, 0.3949, 0.391, 0.3932, 0.392, 0.4026, 0.3807, 0.4035, 0.3683, 0.397, 0.3796, 0.3949, 0.3807, 0.4035, 0.3694, 0.4045, 0.3568, 0.3996, 0.3683, 0.397, 0.3694, 0.4045, 0.3579, 0.4058, 0.3807, 0.4035, 0.392, 0.4026, 0.3923, 0.4119, 0.381, 0.412, 0.3694, 0.4045, 0.3807, 0.4035, 0.381, 0.412, 0.3698, 0.412, 0.3579, 0.4058, 0.3694, 0.4045, 0.3698, 0.412, 0.3583, 0.412, 0.346, 0.4074, 0.3579, 0.4058, 0.3583, 0.412, 0.3463, 0.412, 0.3332, 0.4095, 0.346, 0.4074, 0.3463, 0.412, 0.3334, 0.412, 0.3192, 0.412, 0.3332, 0.4095, 0.3334, 0.412, 0.4034, 0.402, 0.4152, 0.4015, 0.4154, 0.412, 0.4037, 0.412, 0.392, 0.4026, 0.4034, 0.402, 0.4037, 0.412, 0.3923, 0.4119, 0.3334, 0.412, 0.3463, 0.412, 0.346, 0.4166, 0.3332, 0.4146, 0.3192, 0.412, 0.3334, 0.412, 0.3332, 0.4146, 0.4037, 0.412, 0.4154, 0.412, 0.4152, 0.4226, 0.4034, 0.422, 0.3923, 0.4119, 0.4037, 0.412, 0.4034, 0.422, 0.392, 0.4213, 0.381, 0.412, 0.3923, 0.4119, 0.392, 0.4213, 0.3807, 0.4205, 0.3698, 0.412, 0.381, 0.412, 0.3807, 0.4205, 0.3694, 0.4195, 0.3583, 0.412, 0.3698, 0.412, 0.3694, 0.4195, 0.3579, 0.4182, 0.3463, 0.412, 0.3583, 0.412, 0.3579, 0.4182, 0.346, 0.4166, 0.3807, 0.4205, 0.392, 0.4213, 0.3911, 0.4307, 0.3797, 0.4291, 0.3694, 0.4195, 0.3807, 0.4205, 0.3797, 0.4291, 0.3683, 0.427, 0.3579, 0.4182, 0.3694, 0.4195, 0.3683, 0.427, 0.3568, 0.4244, 0.346, 0.4166, 0.3579, 0.4182, 0.3568, 0.4244, 0.345, 0.4212, 0.3332, 0.4146, 0.346, 0.4166, 0.345, 0.4212, 0.3325, 0.4171, 0.3192, 0.412, 0.3332, 0.4146, 0.3325, 0.4171, 0.4034, 0.422, 0.4152, 0.4226, 0.4146, 0.4332, 0.4027, 0.4321, 0.392, 0.4213, 0.4034, 0.422, 0.4027, 0.4321, 0.3911, 0.4307, 0.3325, 0.4171, 0.345, 0.4212, 0.3433, 0.4256, 0.3314, 0.4195, 0.3192, 0.412, 0.3325, 0.4171, 0.3314, 0.4195, 0.4027, 0.4321, 0.4146, 0.4332, 0.4136, 0.444, 0.4014, 0.4424, 0.3911, 0.4307, 0.4027, 0.4321, 0.4014, 0.4424, 0.3895, 0.4403, 0.3797, 0.4291, 0.3911, 0.4307, 0.3895, 0.4403, 0.3779, 0.4378, 0.3683, 0.427, 0.3797, 0.4291, 0.3779, 0.4378, 0.3664, 0.4345, 0.3568, 0.4244, 0.3683, 0.427, 0.3664, 0.4345, 0.3549, 0.4305, 0.345, 0.4212, 0.3568, 0.4244, 0.3549, 0.4305, 0.3433, 0.4256, 0.3664, 0.4345, 0.3779, 0.4378, 0.3753, 0.4466, 0.3635, 0.4421, 0.3549, 0.4305, 0.3664, 0.4345, 0.3635, 0.4421, 0.3521, 0.4366, 0.3433, 0.4256, 0.3549, 0.4305, 0.3521, 0.4366, 0.3409, 0.4299, 0.3314, 0.4195, 0.3433, 0.4256, 0.3409, 0.4299, 0.3299, 0.4217, 0.3192, 0.412, 0.3314, 0.4195, 0.3299, 0.4217, 0.4014, 0.4424, 0.4136, 0.444, 0.4122, 0.4552, 0.3996, 0.453, 0.3895, 0.4403, 0.4014, 0.4424, 0.3996, 0.453, 0.3873, 0.4502, 0.3779, 0.4378, 0.3895, 0.4403, 0.3873, 0.4502, 0.3753, 0.4466, 0.3192, 0.412, 0.3299, 0.4217, 0.328, 0.4237, 0.3996, 0.453, 0.4122, 0.4552, 0.4105, 0.4668, 0.3972, 0.4641, 0.3873, 0.4502, 0.3996, 0.453, 0.3972, 0.4641, 0.3843, 0.4604, 0.3753, 0.4466, 0.3873, 0.4502, 0.3843, 0.4604, 0.3717, 0.4558, 0.3635, 0.4421, 0.3753, 0.4466, 0.3717, 0.4558, 0.3597, 0.4498, 0.3521, 0.4366, 0.3635, 0.4421, 0.3597, 0.4498, 0.3484, 0.4426, 0.3409, 0.4299, 0.3521, 0.4366, 0.3484, 0.4426, 0.3378, 0.4339, 0.3299, 0.4217, 0.3409, 0.4299, 0.3378, 0.4339, 0.328, 0.4237, 0.3484, 0.4426, 0.3597, 0.4498, 0.3548, 0.4576, 0.3436, 0.4483, 0.3378, 0.4339, 0.3484, 0.4426, 0.3436, 0.4483, 0.3339, 0.4375, 0.328, 0.4237, 0.3378, 0.4339, 0.3339, 0.4375, 0.3258, 0.4253, 0.3192, 0.412, 0.328, 0.4237, 0.3258, 0.4253, 0.3972, 0.4641, 0.4105, 0.4668, 0.4085, 0.4789, 0.3943, 0.4758, 0.3843, 0.4604, 0.3972, 0.4641, 0.3943, 0.4758, 0.3805, 0.4713, 0.3717, 0.4558, 0.3843, 0.4604, 0.3805, 0.4713, 0.3672, 0.4653, 0.3597, 0.4498, 0.3717, 0.4558, 0.3672, 0.4653, 0.3548, 0.4576, 0.3943, 0.4758, 0.4085, 0.4789, 0.4064, 0.4918, 0.3909, 0.4885, 0.3805, 0.4713, 0.3943, 0.4758, 0.3909, 0.4885, 0.3756, 0.483, 0.3672, 0.4653, 0.3805, 0.4713, 0.3756, 0.483, 0.3613, 0.4753, 0.3548, 0.4576, 0.3672, 0.4653, 0.3613, 0.4753, 0.3484, 0.4654, 0.3436, 0.4483, 0.3548, 0.4576, 0.3484, 0.4654, 0.3377, 0.4537, 0.3339, 0.4375, 0.3436, 0.4483, 0.3377, 0.4537, 0.3291, 0.4406, 0.3258, 0.4253, 0.3339, 0.4375, 0.3291, 0.4406, 0.3231, 0.4265, 0.3192, 0.412, 0.3258, 0.4253, 0.3231, 0.4265, 0.3377, 0.4537, 0.3484, 0.4654, 0.3402, 0.4734, 0.3304, 0.4585, 0.3291, 0.4406, 0.3377, 0.4537, 0.3304, 0.4585, 0.3236, 0.4429, 0.3231, 0.4265, 0.3291, 0.4406, 0.3236, 0.4429, 0.3202, 0.4272, 0.3192, 0.412, 0.3231, 0.4265, 0.3202, 0.4272, 0.3909, 0.4885, 0.4064, 0.4918, 0.4046, 0.5054, 0.3871, 0.5026, 0.3756, 0.483, 0.3909, 0.4885, 0.3871, 0.5026, 0.3694, 0.4963, 0.3613, 0.4753, 0.3756, 0.483, 0.3694, 0.4963, 0.3537, 0.486, 0.3484, 0.4654, 0.3613, 0.4753, 0.3537, 0.486, 0.3402, 0.4734, 0.3691, 0.5166, 0.3861, 0.5097, 0.3904, 0.5237, 0.3752, 0.5293, 0.3531, 0.5263, 0.3691, 0.5166, 0.3752, 0.5293, 0.3609, 0.5372, 0.34, 0.5394, 0.3531, 0.5263, 0.3609, 0.5372, 0.3481, 0.5471, 0.3297, 0.5541, 0.34, 0.5394, 0.3481, 0.5471, 0.3373, 0.559, 0.3234, 0.57, 0.3297, 0.5541, 0.3373, 0.559, 0.3289, 0.5723, 0.3202, 0.5856, 0.3234, 0.57, 0.3289, 0.5723, 0.3231, 0.5863, 0.3192, 0.6007, 0.3202, 0.5856, 0.3231, 0.5863, 0.3861, 0.5097, 0.4037, 0.5059, 0.406, 0.52, 0.3904, 0.5237, 0.3289, 0.5723, 0.3373, 0.559, 0.3433, 0.5644, 0.3337, 0.5753, 0.3231, 0.5863, 0.3289, 0.5723, 0.3337, 0.5753, 0.3257, 0.5875, 0.3192, 0.6007, 0.3231, 0.5863, 0.3257, 0.5875, 0.3904, 0.5237, 0.406, 0.52, 0.4084, 0.5331, 0.394, 0.5364, 0.3752, 0.5293, 0.3904, 0.5237, 0.394, 0.5364, 0.3801, 0.541, 0.3609, 0.5372, 0.3752, 0.5293, 0.3801, 0.541, 0.3669, 0.5472, 0.3481, 0.5471, 0.3609, 0.5372, 0.3669, 0.5472, 0.3545, 0.5549, 0.3373, 0.559, 0.3481, 0.5471, 0.3545, 0.5549, 0.3433, 0.5644, 0.3801, 0.541, 0.394, 0.5364, 0.3971, 0.5482, 0.384, 0.5518, 0.3669, 0.5472, 0.3801, 0.541, 0.384, 0.5518, 0.3715, 0.5567, 0.3545, 0.5549, 0.3669, 0.5472, 0.3715, 0.5567, 0.3595, 0.5627, 0.3433, 0.5644, 0.3545, 0.5549, 0.3595, 0.5627, 0.3482, 0.5701, 0.3337, 0.5753, 0.3433, 0.5644, 0.3482, 0.5701, 0.3376, 0.5789, 0.3257, 0.5875, 0.3337, 0.5753, 0.3376, 0.5789, 0.328, 0.5891, 0.3192, 0.6007, 0.3257, 0.5875, 0.328, 0.5891, 0.394, 0.5364, 0.4084, 0.5331, 0.4105, 0.5455, 0.3971, 0.5482, 0.3376, 0.5789, 0.3482, 0.5701, 0.3519, 0.576, 0.3408, 0.5828, 0.328, 0.5891, 0.3376, 0.5789, 0.3408, 0.5828, 0.3299, 0.591, 0.3192, 0.6007, 0.328, 0.5891, 0.3299, 0.591, 0.3971, 0.5482, 0.4105, 0.5455, 0.4123, 0.5572, 0.3995, 0.5593, 0.384, 0.5518, 0.3971, 0.5482, 0.3995, 0.5593, 0.3871, 0.5621, 0.3715, 0.5567, 0.384, 0.5518, 0.3871, 0.5621, 0.3751, 0.5659, 0.3595, 0.5627, 0.3715, 0.5567, 0.3751, 0.5659, 0.3633, 0.5704, 0.3482, 0.5701, 0.3595, 0.5627, 0.3633, 0.5704, 0.3519, 0.576, 0.3751, 0.5659, 0.3871, 0.5621, 0.3894, 0.572, 0.3777, 0.5747, 0.4064, 0.4918, 0.4085, 0.4789, 0.5492, 0.4788, 0.5513, 0.4918, 0.3633, 0.5704, 0.3751, 0.5659, 0.3777, 0.5747, 0.3662, 0.578, 0.4153, 0.59, 0.4147, 0.5793, 0.543, 0.5788, 0.5425, 0.5894, 0.3519, 0.576, 0.3633, 0.5704, 0.3662, 0.578, 0.3547, 0.5821, 0.4066, 0.6804, 0.4087, 0.6676, 0.5495, 0.6672, 0.5518, 0.6803, 0.3408, 0.5828, 0.3519, 0.576, 0.3547, 0.5821, 0.3432, 0.5871, 0.4124, 0.6438, 0.4137, 0.6326, 0.5442, 0.632, 0.5456, 0.6432, 0.3299, 0.591, 0.3408, 0.5828, 0.3432, 0.5871, 0.3314, 0.5932, 0.4152, 0.4015, 0.4146, 0.3908, 0.5429, 0.3903, 0.5423, 0.401, 0.4083, 0.3448, 0.406, 0.3317, 0.5512, 0.3314, 0.549, 0.3444, 0.3192, 0.6007, 0.3299, 0.591, 0.3314, 0.5932, 0.3995, 0.5593, 0.4123, 0.5572, 0.4137, 0.5684, 0.4014, 0.57, 0.4084, 0.5331, 0.406, 0.52, 0.5514, 0.5201, 0.5491, 0.533, 0.3871, 0.5621, 0.3995, 0.5593, 0.4014, 0.57, 0.3894, 0.572, 0.4146, 0.4332, 0.4152, 0.4226, 0.5424, 0.4221, 0.543, 0.4328, 0.3314, 0.5932, 0.3432, 0.5871, 0.3449, 0.5915, 0.3325, 0.5956, 0.4153, 0.6111, 0.4155, 0.6006, 0.5423, 0.5999, 0.5425, 0.6104, 0.4105, 0.4668, 0.4122, 0.4552, 0.5454, 0.4549, 0.5471, 0.4666, 0.3192, 0.6007, 0.3314, 0.5932, 0.3325, 0.5956, 0.4014, 0.57, 0.4137, 0.5684, 0.4147, 0.5793, 0.4027, 0.5803, 0.4137, 0.5684, 0.4123, 0.5572, 0.5453, 0.5568, 0.544, 0.5679, 0.3894, 0.572, 0.4014, 0.57, 0.4027, 0.5803, 0.391, 0.5817, 0.4147, 0.6218, 0.4153, 0.6111, 0.5425, 0.6104, 0.5431, 0.6211, 0.3777, 0.5747, 0.3894, 0.572, 0.391, 0.5817, 0.3796, 0.5834, 0.4136, 0.3799, 0.4122, 0.3687, 0.5452, 0.3683, 0.5439, 0.3795, 0.3662, 0.578, 0.3777, 0.5747, 0.3796, 0.5834, 0.3682, 0.5856, 0.4106, 0.6554, 0.4124, 0.6438, 0.5456, 0.6432, 0.5474, 0.6549, 0.3547, 0.5821, 0.3662, 0.578, 0.3682, 0.5856, 0.3567, 0.5882, 0.4046, 0.5054, 0.4064, 0.4918, 0.5513, 0.4918, 0.5532, 0.5056, 0.3432, 0.5871, 0.3547, 0.5821, 0.3567, 0.5882, 0.3449, 0.5915, 0.4154, 0.412, 0.4152, 0.4015, 0.5423, 0.401, 0.5422, 0.4115, 0.4105, 0.5455, 0.4084, 0.5331, 0.5491, 0.533, 0.5471, 0.5452, 0.3682, 0.5856, 0.3796, 0.5834, 0.3807, 0.592, 0.3694, 0.5931, 0.4105, 0.357, 0.4083, 0.3448, 0.549, 0.3444, 0.5469, 0.3567, 0.3567, 0.5882, 0.3682, 0.5856, 0.3694, 0.5931, 0.3579, 0.5944, 0.4137, 0.6326, 0.4147, 0.6218, 0.5431, 0.6211, 0.5442, 0.632, 0.3449, 0.5915, 0.3567, 0.5882, 0.3579, 0.5944, 0.3459, 0.596, 0.4048, 0.6942, 0.4066, 0.6804, 0.5518, 0.6803, 0.5538, 0.6942, 0.3325, 0.5956, 0.3449, 0.5915, 0.3459, 0.596, 0.3332, 0.5981, 0.4085, 0.4789, 0.4105, 0.4668, 0.5471, 0.4666, 0.5492, 0.4788, 0.4146, 0.3908, 0.4136, 0.3799, 0.5439, 0.3795, 0.5429, 0.3903, 0.3192, 0.6007, 0.3325, 0.5956, 0.3332, 0.5981, 0.4027, 0.5803, 0.4147, 0.5793, 0.4153, 0.59, 0.4034, 0.5905, 0.4136, 0.444, 0.4146, 0.4332, 0.543, 0.4328, 0.544, 0.4437, 0.391, 0.5817, 0.4027, 0.5803, 0.4034, 0.5905, 0.392, 0.5911, 0.406, 0.52, 0.4037, 0.5059, 0.5536, 0.5062, 0.5514, 0.5201, 0.3796, 0.5834, 0.391, 0.5817, 0.392, 0.5911, 0.3807, 0.592, 0.406, 0.3317, 0.4036, 0.3177, 0.5531, 0.3177, 0.5512, 0.3314, 0.4147, 0.5793, 0.4137, 0.5684, 0.544, 0.5679, 0.543, 0.5788, 0.3192, 0.6007, 0.3332, 0.5981, 0.3334, 0.6007, 0.4034, 0.5905, 0.4153, 0.59, 0.4155, 0.6006, 0.4037, 0.6005, 0.4155, 0.6006, 0.4153, 0.59, 0.5425, 0.5894, 0.5423, 0.5999, 0.392, 0.5911, 0.4034, 0.5905, 0.4037, 0.6005, 0.3923, 0.6005, 0.4087, 0.6676, 0.4106, 0.6554, 0.5474, 0.6549, 0.5495, 0.6672, 0.3807, 0.592, 0.392, 0.5911, 0.3923, 0.6005, 0.381, 0.6005, 0.4152, 0.4226, 0.4154, 0.412, 0.5422, 0.4115, 0.5424, 0.4221, 0.3694, 0.5931, 0.3807, 0.592, 0.381, 0.6005, 0.3698, 0.6006, 0.4123, 0.5572, 0.4105, 0.5455, 0.5471, 0.5452, 0.5453, 0.5568, 0.3579, 0.5944, 0.3694, 0.5931, 0.3698, 0.6006, 0.3583, 0.6006, 0.4122, 0.4552, 0.4136, 0.444, 0.544, 0.4437, 0.5454, 0.4549, 0.3459, 0.596, 0.3579, 0.5944, 0.3583, 0.6006, 0.3463, 0.6006, 0.4122, 0.3687, 0.4105, 0.357, 0.5469, 0.3567, 0.5452, 0.3683, 0.3332, 0.5981, 0.3459, 0.596, 0.3463, 0.6006, 0.3334, 0.6007, 0.5423, 0.5999, 0.554, 0.5998, 0.5543, 0.6099, 0.5425, 0.6104, 0.624, 0.5993, 0.638, 0.5992, 0.6242, 0.6019, 0.6112, 0.5994, 0.624, 0.5993, 0.6242, 0.6019, 0.6115, 0.604, 0.5992, 0.5995, 0.6112, 0.5994, 0.6115, 0.604, 0.5997, 0.6057, 0.5878, 0.5996, 0.5992, 0.5995, 0.5997, 0.6057, 0.5882, 0.6071, 0.5766, 0.5997, 0.5878, 0.5996, 0.5882, 0.6071, 0.577, 0.6082, 0.5653, 0.5998, 0.5766, 0.5997, 0.577, 0.6082, 0.5657, 0.6091, 0.554, 0.5998, 0.5653, 0.5998, 0.5657, 0.6091, 0.5543, 0.6099, 0.5543, 0.6099, 0.5657, 0.6091, 0.5667, 0.6185, 0.5551, 0.62, 0.5425, 0.6104, 0.5543, 0.6099, 0.5551, 0.62, 0.5431, 0.6211, 0.6242, 0.6019, 0.638, 0.5992, 0.6249, 0.6043, 0.6115, 0.604, 0.6242, 0.6019, 0.6249, 0.6043, 0.6126, 0.6085, 0.5997, 0.6057, 0.6115, 0.604, 0.6126, 0.6085, 0.6009, 0.6119, 0.5882, 0.6071, 0.5997, 0.6057, 0.6009, 0.6119, 0.5895, 0.6146, 0.577, 0.6082, 0.5882, 0.6071, 0.5895, 0.6146, 0.5781, 0.6168, 0.5657, 0.6091, 0.577, 0.6082, 0.5781, 0.6168, 0.5667, 0.6185, 0.6009, 0.6119, 0.6126, 0.6085, 0.6144, 0.6129, 0.6029, 0.6179, 0.5895, 0.6146, 0.6009, 0.6119, 0.6029, 0.6179, 0.5915, 0.6221, 0.5781, 0.6168, 0.5895, 0.6146, 0.5915, 0.6221, 0.58, 0.6254, 0.5667, 0.6185, 0.5781, 0.6168, 0.58, 0.6254, 0.5684, 0.6281, 0.5551, 0.62, 0.5667, 0.6185, 0.5684, 0.6281, 0.5565, 0.6303, 0.5431, 0.6211, 0.5551, 0.62, 0.5565, 0.6303, 0.5442, 0.632, 0.6249, 0.6043, 0.638, 0.5992, 0.626, 0.6067, 0.6126, 0.6085, 0.6249, 0.6043, 0.626, 0.6067, 0.6144, 0.6129, 0.5565, 0.6303, 0.5684, 0.6281, 0.5707, 0.638, 0.5584, 0.641, 0.5442, 0.632, 0.5565, 0.6303, 0.5584, 0.641, 0.5456, 0.6432, 0.626, 0.6067, 0.638, 0.5992, 0.6275, 0.6089, 0.6144, 0.6129, 0.626, 0.6067, 0.6275, 0.6089, 0.6168, 0.6171, 0.6029, 0.6179, 0.6144, 0.6129, 0.6168, 0.6171, 0.6058, 0.624, 0.5915, 0.6221, 0.6029, 0.6179, 0.6058, 0.624, 0.5944, 0.6296, 0.58, 0.6254, 0.5915, 0.6221, 0.5944, 0.6296, 0.5828, 0.6343, 0.5684, 0.6281, 0.58, 0.6254, 0.5828, 0.6343, 0.5707, 0.638, 0.5944, 0.6296, 0.6058, 0.624, 0.6096, 0.6298, 0.5983, 0.6373, 0.5828, 0.6343, 0.5944, 0.6296, 0.5983, 0.6373, 0.5864, 0.6434, 0.5707, 0.638, 0.5828, 0.6343, 0.5864, 0.6434, 0.5738, 0.6483, 0.5584, 0.641, 0.5707, 0.638, 0.5738, 0.6483, 0.5608, 0.6521, 0.5456, 0.6432, 0.5584, 0.641, 0.5608, 0.6521, 0.5474, 0.6549, 0.6275, 0.6089, 0.638, 0.5992, 0.6294, 0.6108, 0.6168, 0.6171, 0.6275, 0.6089, 0.6294, 0.6108, 0.6199, 0.621, 0.6058, 0.624, 0.6168, 0.6171, 0.6199, 0.621, 0.6096, 0.6298, 0.5474, 0.6549, 0.5608, 0.6521, 0.5639, 0.664, 0.5495, 0.6672, 0.6294, 0.6108, 0.638, 0.5992, 0.6316, 0.6124, 0.6199, 0.621, 0.6294, 0.6108, 0.6316, 0.6124, 0.6239, 0.6245, 0.6096, 0.6298, 0.6199, 0.621, 0.6239, 0.6245, 0.6145, 0.6355, 0.5983, 0.6373, 0.6096, 0.6298, 0.6145, 0.6355, 0.6034, 0.6449, 0.5864, 0.6434, 0.5983, 0.6373, 0.6034, 0.6449, 0.5912, 0.653, 0.5738, 0.6483, 0.5864, 0.6434, 0.5912, 0.653, 0.5778, 0.6592, 0.5608, 0.6521, 0.5738, 0.6483, 0.5778, 0.6592, 0.5639, 0.664, 0.6034, 0.6449, 0.6145, 0.6355, 0.6205, 0.6407, 0.61, 0.6527, 0.5912, 0.653, 0.6034, 0.6449, 0.61, 0.6527, 0.5973, 0.663, 0.5778, 0.6592, 0.5912, 0.653, 0.5973, 0.663, 0.5829, 0.671, 0.5639, 0.664, 0.5778, 0.6592, 0.5829, 0.671, 0.5675, 0.6767, 0.5495, 0.6672, 0.5639, 0.664, 0.5675, 0.6767, 0.5518, 0.6803, 0.6316, 0.6124, 0.638, 0.5992, 0.6342, 0.6135, 0.6239, 0.6245, 0.6316, 0.6124, 0.6342, 0.6135, 0.6286, 0.6275, 0.6145, 0.6355, 0.6239, 0.6245, 0.6286, 0.6275, 0.6205, 0.6407, 0.5518, 0.6803, 0.5675, 0.6767, 0.5716, 0.691, 0.5538, 0.6942, 0.6342, 0.6135, 0.638, 0.5992, 0.6371, 0.6142, 0.6286, 0.6275, 0.6342, 0.6135, 0.6371, 0.6142, 0.6341, 0.6296, 0.6205, 0.6407, 0.6286, 0.6275, 0.6341, 0.6296, 0.6281, 0.6453, 0.61, 0.6527, 0.6205, 0.6407, 0.6281, 0.6453, 0.6185, 0.6606, 0.5973, 0.663, 0.61, 0.6527, 0.6185, 0.6606, 0.6051, 0.6736, 0.5829, 0.671, 0.5973, 0.663, 0.6051, 0.6736, 0.5894, 0.6843, 0.5675, 0.6767, 0.5829, 0.671, 0.5894, 0.6843, 0.5716, 0.691, 0.6038, 0.3372, 0.6169, 0.3501, 0.609, 0.3579, 0.5962, 0.3481, 0.5878, 0.3277, 0.6038, 0.3372, 0.5962, 0.3481, 0.5819, 0.3404, 0.5708, 0.3208, 0.5878, 0.3277, 0.5819, 0.3404, 0.5667, 0.335, 0.5531, 0.3177, 0.5708, 0.3208, 0.5667, 0.335, 0.5512, 0.3314, 0.6374, 0.396, 0.6384, 0.4112, 0.6345, 0.3967, 0.6339, 0.3803, 0.6374, 0.396, 0.6345, 0.3967, 0.6284, 0.3826, 0.6273, 0.3645, 0.6339, 0.3803, 0.6284, 0.3826, 0.6198, 0.3695, 0.6169, 0.3501, 0.6273, 0.3645, 0.6198, 0.3695, 0.609, 0.3579, 0.6284, 0.3826, 0.6345, 0.3967, 0.6319, 0.3979, 0.6237, 0.3857, 0.6198, 0.3695, 0.6284, 0.3826, 0.6237, 0.3857, 0.6139, 0.375, 0.609, 0.3579, 0.6198, 0.3695, 0.6139, 0.375, 0.6027, 0.3657, 0.5962, 0.3481, 0.609, 0.3579, 0.6027, 0.3657, 0.5903, 0.3581, 0.5819, 0.3404, 0.5962, 0.3481, 0.5903, 0.3581, 0.5771, 0.352, 0.5667, 0.335, 0.5819, 0.3404, 0.5771, 0.352, 0.5632, 0.3476, 0.5512, 0.3314, 0.5667, 0.335, 0.5632, 0.3476, 0.549, 0.3444, 0.6345, 0.3967, 0.6384, 0.4112, 0.6319, 0.3979, 0.5771, 0.352, 0.5903, 0.3581, 0.5858, 0.3676, 0.5733, 0.3629, 0.5632, 0.3476, 0.5771, 0.352, 0.5733, 0.3629, 0.5603, 0.3593, 0.549, 0.3444, 0.5632, 0.3476, 0.5603, 0.3593, 0.5469, 0.3567, 0.6319, 0.3979, 0.6384, 0.4112, 0.6296, 0.3995, 0.6237, 0.3857, 0.6319, 0.3979, 0.6296, 0.3995, 0.6199, 0.3893, 0.6139, 0.375, 0.6237, 0.3857, 0.6199, 0.3893, 0.6091, 0.3807, 0.6027, 0.3657, 0.6139, 0.375, 0.6091, 0.3807, 0.5978, 0.3735, 0.5903, 0.3581, 0.6027, 0.3657, 0.5978, 0.3735, 0.5858, 0.3676, 0.6199, 0.3893, 0.6296, 0.3995, 0.6277, 0.4015, 0.6167, 0.3934, 0.6091, 0.3807, 0.6199, 0.3893, 0.6167, 0.3934, 0.6055, 0.3867, 0.5978, 0.3735, 0.6091, 0.3807, 0.6055, 0.3867, 0.594, 0.3811, 0.5858, 0.3676, 0.5978, 0.3735, 0.594, 0.3811, 0.5823, 0.3768, 0.5733, 0.3629, 0.5858, 0.3676, 0.5823, 0.3768, 0.5703, 0.3731, 0.5603, 0.3593, 0.5733, 0.3629, 0.5703, 0.3731, 0.5579, 0.3704, 0.5469, 0.3567, 0.5603, 0.3593, 0.5579, 0.3704, 0.5452, 0.3683, 0.6296, 0.3995, 0.6384, 0.4112, 0.6277, 0.4015, 0.5703, 0.3731, 0.5823, 0.3768, 0.5797, 0.3856, 0.568, 0.383, 0.5579, 0.3704, 0.5703, 0.3731, 0.568, 0.383, 0.5561, 0.381, 0.5452, 0.3683, 0.5579, 0.3704, 0.5561, 0.381, 0.5439, 0.3795, 0.6277, 0.4015, 0.6384, 0.4112, 0.6262, 0.4037, 0.6167, 0.3934, 0.6277, 0.4015, 0.6262, 0.4037, 0.6143, 0.3976, 0.6055, 0.3867, 0.6167, 0.3934, 0.6143, 0.3976, 0.6027, 0.3927, 0.594, 0.3811, 0.6055, 0.3867, 0.6027, 0.3927, 0.5912, 0.3888, 0.5823, 0.3768, 0.594, 0.3811, 0.5912, 0.3888, 0.5797, 0.3856, 0.6027, 0.3927, 0.6143, 0.3976, 0.6127, 0.4021, 0.6008, 0.3989, 0.5912, 0.3888, 0.6027, 0.3927, 0.6008, 0.3989, 0.5893, 0.3964, 0.5797, 0.3856, 0.5912, 0.3888, 0.5893, 0.3964, 0.5779, 0.3943, 0.568, 0.383, 0.5797, 0.3856, 0.5779, 0.3943, 0.5665, 0.3926, 0.5561, 0.381, 0.568, 0.383, 0.5665, 0.3926, 0.5549, 0.3913, 0.5439, 0.3795, 0.5561, 0.381, 0.5549, 0.3913, 0.5429, 0.3903, 0.6262, 0.4037, 0.6384, 0.4112, 0.6251, 0.4061, 0.6143, 0.3976, 0.6262, 0.4037, 0.6251, 0.4061, 0.6127, 0.4021, 0.5549, 0.3913, 0.5665, 0.3926, 0.5656, 0.402, 0.5541, 0.4014, 0.5429, 0.3903, 0.5549, 0.3913, 0.5541, 0.4014, 0.5423, 0.401, 0.6251, 0.4061, 0.6384, 0.4112, 0.6245, 0.4086, 0.6127, 0.4021, 0.6251, 0.4061, 0.6245, 0.4086, 0.6117, 0.4066, 0.6008, 0.3989, 0.6127, 0.4021, 0.6117, 0.4066, 0.5997, 0.4051, 0.5893, 0.3964, 0.6008, 0.3989, 0.5997, 0.4051, 0.5882, 0.4039, 0.5779, 0.3943, 0.5893, 0.3964, 0.5882, 0.4039, 0.5769, 0.4029, 0.5665, 0.3926, 0.5779, 0.3943, 0.5769, 0.4029, 0.5656, 0.402, 0.5997, 0.4051, 0.6117, 0.4066, 0.6113, 0.4112, 0.5993, 0.4113, 0.5882, 0.4039, 0.5997, 0.4051, 0.5993, 0.4113, 0.5878, 0.4114, 0.5769, 0.4029, 0.5882, 0.4039, 0.5878, 0.4114, 0.5766, 0.4114, 0.5656, 0.402, 0.5769, 0.4029, 0.5766, 0.4114, 0.5653, 0.4114, 0.5541, 0.4014, 0.5656, 0.402, 0.5653, 0.4114, 0.5539, 0.4115, 0.5423, 0.401, 0.5541, 0.4014, 0.5539, 0.4115, 0.5422, 0.4115, 0.6245, 0.4086, 0.6384, 0.4112, 0.6243, 0.4112, 0.6117, 0.4066, 0.6245, 0.4086, 0.6243, 0.4112, 0.6113, 0.4112, 0.5539, 0.4115, 0.5653, 0.4114, 0.5656, 0.4208, 0.5542, 0.4215, 0.5422, 0.4115, 0.5539, 0.4115, 0.5542, 0.4215, 0.5424, 0.4221, 0.6243, 0.4112, 0.6384, 0.4112, 0.6245, 0.4138, 0.6113, 0.4112, 0.6243, 0.4112, 0.6245, 0.4138, 0.6117, 0.4159, 0.5993, 0.4113, 0.6113, 0.4112, 0.6117, 0.4159, 0.5997, 0.4175, 0.5878, 0.4114, 0.5993, 0.4113, 0.5997, 0.4175, 0.5882, 0.4189, 0.5766, 0.4114, 0.5878, 0.4114, 0.5882, 0.4189, 0.577, 0.42, 0.5653, 0.4114, 0.5766, 0.4114, 0.577, 0.42, 0.5656, 0.4208, 0.5882, 0.4189, 0.5997, 0.4175, 0.6009, 0.4237, 0.5894, 0.4264, 0.577, 0.42, 0.5882, 0.4189, 0.5894, 0.4264, 0.578, 0.4285, 0.5656, 0.4208, 0.577, 0.42, 0.578, 0.4285, 0.5666, 0.4302, 0.5542, 0.4215, 0.5656, 0.4208, 0.5666, 0.4302, 0.5549, 0.4317, 0.5424, 0.4221, 0.5542, 0.4215, 0.5549, 0.4317, 0.543, 0.4328, 0.6245, 0.4138, 0.6384, 0.4112, 0.6252, 0.4163, 0.6117, 0.4159, 0.6245, 0.4138, 0.6252, 0.4163, 0.6127, 0.4204, 0.5997, 0.4175, 0.6117, 0.4159, 0.6127, 0.4204, 0.6009, 0.4237, 0.543, 0.4328, 0.5549, 0.4317, 0.5563, 0.442, 0.544, 0.4437, 0.6252, 0.4163, 0.6384, 0.4112, 0.6262, 0.4187, 0.6127, 0.4204, 0.6252, 0.4163, 0.6262, 0.4187, 0.6145, 0.4248, 0.6009, 0.4237, 0.6127, 0.4204, 0.6145, 0.4248, 0.6029, 0.4299, 0.5894, 0.4264, 0.6009, 0.4237, 0.6029, 0.4299, 0.5914, 0.434, 0.578, 0.4285, 0.5894, 0.4264, 0.5914, 0.434, 0.5799, 0.4372, 0.5666, 0.4302, 0.578, 0.4285, 0.5799, 0.4372, 0.5682, 0.4399, 0.5549, 0.4317, 0.5666, 0.4302, 0.5682, 0.4399, 0.5563, 0.442, 0.5799, 0.4372, 0.5914, 0.434, 0.5943, 0.4415, 0.5825, 0.4461, 0.5682, 0.4399, 0.5799, 0.4372, 0.5825, 0.4461, 0.5705, 0.4498, 0.5563, 0.442, 0.5682, 0.4399, 0.5705, 0.4498, 0.5581, 0.4527, 0.544, 0.4437, 0.5563, 0.442, 0.5581, 0.4527, 0.5454, 0.4549, 0.6262, 0.4187, 0.6384, 0.4112, 0.6277, 0.4209, 0.6145, 0.4248, 0.6262, 0.4187, 0.6277, 0.4209, 0.6169, 0.4291, 0.6029, 0.4299, 0.6145, 0.4248, 0.6169, 0.4291, 0.6058, 0.4359, 0.5914, 0.434, 0.6029, 0.4299, 0.6058, 0.4359, 0.5943, 0.4415, 0.6277, 0.4209, 0.6384, 0.4112, 0.6297, 0.4228, 0.6169, 0.4291, 0.6277, 0.4209, 0.6297, 0.4228, 0.62, 0.433, 0.6058, 0.4359, 0.6169, 0.4291, 0.62, 0.433, 0.6095, 0.4418, 0.5943, 0.4415, 0.6058, 0.4359, 0.6095, 0.4418, 0.5982, 0.4492, 0.5825, 0.4461, 0.5943, 0.4415, 0.5982, 0.4492, 0.5862, 0.4554, 0.5705, 0.4498, 0.5825, 0.4461, 0.5862, 0.4554, 0.5735, 0.4601, 0.5581, 0.4527, 0.5705, 0.4498, 0.5735, 0.4601, 0.5605, 0.4638, 0.5454, 0.4549, 0.5581, 0.4527, 0.5605, 0.4638, 0.5471, 0.4666, 0.5862, 0.4554, 0.5982, 0.4492, 0.6032, 0.457, 0.5908, 0.4649, 0.5735, 0.4601, 0.5862, 0.4554, 0.5908, 0.4649, 0.5774, 0.471, 0.5605, 0.4638, 0.5735, 0.4601, 0.5774, 0.471, 0.5635, 0.4756, 0.5471, 0.4666, 0.5605, 0.4638, 0.5635, 0.4756, 0.5492, 0.4788, 0.6297, 0.4228, 0.6384, 0.4112, 0.6319, 0.4244, 0.62, 0.433, 0.6297, 0.4228, 0.6319, 0.4244, 0.624, 0.4366, 0.6095, 0.4418, 0.62, 0.433, 0.624, 0.4366, 0.6144, 0.4476, 0.5982, 0.4492, 0.6095, 0.4418, 0.6144, 0.4476, 0.6032, 0.457, 0.624, 0.4366, 0.6319, 0.4244, 0.6346, 0.4256, 0.6288, 0.4396, 0.6144, 0.4476, 0.624, 0.4366, 0.6288, 0.4396, 0.6204, 0.4529, 0.6032, 0.457, 0.6144, 0.4476, 0.6204, 0.4529, 0.6097, 0.4649, 0.5908, 0.4649, 0.6032, 0.457, 0.6097, 0.4649, 0.5968, 0.475, 0.5774, 0.471, 0.5908, 0.4649, 0.5968, 0.475, 0.5824, 0.4829, 0.5635, 0.4756, 0.5774, 0.471, 0.5824, 0.4829, 0.5669, 0.4884, 0.5492, 0.4788, 0.5635, 0.4756, 0.5669, 0.4884, 0.5513, 0.4918, 0.6319, 0.4244, 0.6384, 0.4112, 0.6346, 0.4256, 0.5824, 0.4829, 0.5968, 0.475, 0.6045, 0.4857, 0.5887, 0.4962, 0.5669, 0.4884, 0.5824, 0.4829, 0.5887, 0.4962, 0.5709, 0.5027, 0.5513, 0.4918, 0.5669, 0.4884, 0.5709, 0.5027, 0.5532, 0.5056, 0.6346, 0.4256, 0.6384, 0.4112, 0.6374, 0.4263, 0.6288, 0.4396, 0.6346, 0.4256, 0.6374, 0.4263, 0.6343, 0.4419, 0.6204, 0.4529, 0.6288, 0.4396, 0.6343, 0.4419, 0.628, 0.4577, 0.6097, 0.4649, 0.6204, 0.4529, 0.628, 0.4577, 0.6182, 0.4729, 0.5968, 0.475, 0.6097, 0.4649, 0.6182, 0.4729, 0.6045, 0.4857, 0.6334, 0.5687, 0.6369, 0.5842, 0.634, 0.5849, 0.628, 0.571, 0.6269, 0.5531, 0.6334, 0.5687, 0.628, 0.571, 0.6195, 0.5581, 0.6166, 0.5388, 0.6269, 0.5531, 0.6195, 0.5581, 0.6087, 0.5465, 0.6036, 0.526, 0.6166, 0.5388, 0.6087, 0.5465, 0.596, 0.5368, 0.5877, 0.5165, 0.6036, 0.526, 0.596, 0.5368, 0.5819, 0.5291, 0.571, 0.5098, 0.5877, 0.5165, 0.5819, 0.5291, 0.5668, 0.5237, 0.5536, 0.5062, 0.571, 0.5098, 0.5668, 0.5237, 0.5514, 0.5201, 0.6369, 0.5842, 0.638, 0.5992, 0.634, 0.5849, 0.5819, 0.5291, 0.596, 0.5368, 0.5902, 0.5467, 0.5771, 0.5407, 0.5668, 0.5237, 0.5819, 0.5291, 0.5771, 0.5407, 0.5633, 0.5362, 0.5514, 0.5201, 0.5668, 0.5237, 0.5633, 0.5362, 0.5491, 0.533, 0.634, 0.5849, 0.638, 0.5992, 0.6314, 0.5861, 0.628, 0.571, 0.634, 0.5849, 0.6314, 0.5861, 0.6233, 0.5741, 0.6195, 0.5581, 0.628, 0.571, 0.6233, 0.5741, 0.6136, 0.5634, 0.6087, 0.5465, 0.6195, 0.5581, 0.6136, 0.5634, 0.6025, 0.5542, 0.596, 0.5368, 0.6087, 0.5465, 0.6025, 0.5542, 0.5902, 0.5467, 0.6136, 0.5634, 0.6233, 0.5741, 0.6195, 0.5777, 0.6089, 0.5692, 0.6025, 0.5542, 0.6136, 0.5634, 0.6089, 0.5692, 0.5976, 0.562, 0.5902, 0.5467, 0.6025, 0.5542, 0.5976, 0.562, 0.5857, 0.5561, 0.5771, 0.5407, 0.5902, 0.5467, 0.5857, 0.5561, 0.5733, 0.5514, 0.5633, 0.5362, 0.5771, 0.5407, 0.5733, 0.5514, 0.5604, 0.5479, 0.5491, 0.533, 0.5633, 0.5362, 0.5604, 0.5479, 0.5471, 0.5452, 0.6314, 0.5861, 0.638, 0.5992, 0.6292, 0.5878, 0.6233, 0.5741, 0.6314, 0.5861, 0.6292, 0.5878, 0.6195, 0.5777, 0.5604, 0.5479, 0.5733, 0.5514, 0.5703, 0.5616, 0.558, 0.5589, 0.5471, 0.5452, 0.5604, 0.5479, 0.558, 0.5589, 0.5453, 0.5568, 0.6292, 0.5878, 0.638, 0.5992, 0.6273, 0.5897, 0.6195, 0.5777, 0.6292, 0.5878, 0.6273, 0.5897, 0.6164, 0.5817, 0.6089, 0.5692, 0.6195, 0.5777, 0.6164, 0.5817, 0.6053, 0.5751, 0.5976, 0.562, 0.6089, 0.5692, 0.6053, 0.5751, 0.5939, 0.5696, 0.5857, 0.5561, 0.5976, 0.562, 0.5939, 0.5696, 0.5822, 0.5652, 0.5733, 0.5514, 0.5857, 0.5561, 0.5822, 0.5652, 0.5703, 0.5616, 0.5939, 0.5696, 0.6053, 0.5751, 0.6025, 0.5811, 0.5911, 0.5772, 0.5822, 0.5652, 0.5939, 0.5696, 0.5911, 0.5772, 0.5797, 0.574, 0.5703, 0.5616, 0.5822, 0.5652, 0.5797, 0.574, 0.5681, 0.5715, 0.558, 0.5589, 0.5703, 0.5616, 0.5681, 0.5715, 0.5562, 0.5695, 0.5453, 0.5568, 0.558, 0.5589, 0.5562, 0.5695, 0.544, 0.5679, 0.6273, 0.5897, 0.638, 0.5992, 0.6258, 0.5919, 0.6164, 0.5817, 0.6273, 0.5897, 0.6258, 0.5919, 0.6141, 0.5859, 0.6053, 0.5751, 0.6164, 0.5817, 0.6141, 0.5859, 0.6025, 0.5811, 0.544, 0.5679, 0.5562, 0.5695, 0.5549, 0.5797, 0.543, 0.5788, 0.6258, 0.5919, 0.638, 0.5992, 0.6248, 0.5943, 0.6141, 0.5859, 0.6258, 0.5919, 0.6248, 0.5943, 0.6124, 0.5903, 0.6025, 0.5811, 0.6141, 0.5859, 0.6124, 0.5903, 0.6006, 0.5872, 0.5911, 0.5772, 0.6025, 0.5811, 0.6006, 0.5872, 0.5892, 0.5847, 0.5797, 0.574, 0.5911, 0.5772, 0.5892, 0.5847, 0.5779, 0.5827, 0.5681, 0.5715, 0.5797, 0.574, 0.5779, 0.5827, 0.5665, 0.581, 0.5562, 0.5695, 0.5681, 0.5715, 0.5665, 0.581, 0.5549, 0.5797, 0.5892, 0.5847, 0.6006, 0.5872, 0.5996, 0.5934, 0.5882, 0.5922, 0.5779, 0.5827, 0.5892, 0.5847, 0.5882, 0.5922, 0.5769, 0.5912, 0.5665, 0.581, 0.5779, 0.5827, 0.5769, 0.5912, 0.5656, 0.5904, 0.5549, 0.5797, 0.5665, 0.581, 0.5656, 0.5904, 0.5542, 0.5898, 0.543, 0.5788, 0.5549, 0.5797, 0.5542, 0.5898, 0.5425, 0.5894, 0.6248, 0.5943, 0.638, 0.5992, 0.6241, 0.5968, 0.6124, 0.5903, 0.6248, 0.5943, 0.6241, 0.5968, 0.6114, 0.5949, 0.6006, 0.5872, 0.6124, 0.5903, 0.6114, 0.5949, 0.5996, 0.5934, 0.5425, 0.5894, 0.5542, 0.5898, 0.554, 0.5998, 0.5423, 0.5999, 0.6241, 0.5968, 0.638, 0.5992, 0.624, 0.5993, 0.6114, 0.5949, 0.6241, 0.5968, 0.624, 0.5993, 0.6112, 0.5994, 0.5996, 0.5934, 0.6114, 0.5949, 0.6112, 0.5994, 0.5992, 0.5995, 0.5882, 0.5922, 0.5996, 0.5934, 0.5992, 0.5995, 0.5878, 0.5996, 0.5769, 0.5912, 0.5882, 0.5922, 0.5878, 0.5996, 0.5766, 0.5997, 0.5656, 0.5904, 0.5769, 0.5912, 0.5766, 0.5997, 0.5653, 0.5998, 0.5542, 0.5898, 0.5656, 0.5904, 0.5653, 0.5998, 0.554, 0.5998])
me_capsule.update()
me_cone = bpy.data.meshes.new('Cone')
me_cone.from_pydata([(0.3617, 0.928, -0.6667), (0.5568, 0.9088, -0.6667), (0.7444, 0.8519, -0.6667), (0.3617, -1.072, -0.6667), (0.1666, -1.053, -0.6667), (-0.02095, -0.9958, -0.6667), (-0.1938, -0.9034, -0.6667), (-0.3454, -0.7791, -0.6667), (-0.4697, -0.6275, -0.6667), (-0.5621, -0.4546, -0.6667), (-0.6191, -0.267, -0.6667), (-0.6383, -0.07195, -0.6667), (-0.6191, 0.1231, -0.6667), (-0.5621, 0.3107, -0.6667), (-0.4697, 0.4836, -0.6667), (-0.3454, 0.6352, -0.6667), (-0.1938, 0.7595, -0.6667), (-0.02095, 0.8519, -0.6667), (0.1666, 0.9088, -0.6667), (0.3617, -0.07195, 1.333)], [], [(0, 19, 1), (1, 19, 2), (3, 19, 4), (4, 19, 5), (5, 19, 6), (6, 19, 7), (7, 19, 8), (8, 19, 9), (9, 19, 10), (10, 19, 11), (11, 19, 12), (12, 19, 13), (13, 19, 14), (14, 19, 15), (15, 19, 16), (16, 19, 17), (17, 19, 18), (18, 19, 0)])
_uv = me_cone.uv_layers.new(name='UVMap')
_uv.uv.foreach_set('vector', [0.5642, 0.7376, 0.3211, 0.6945, 0.5671, 0.7161, 0.5671, 0.7161, 0.3211, 0.6945, 0.568, 0.6945, 0.3192, 0.9414, 0.3211, 0.6945, 0.3408, 0.9406, 0.3408, 0.9406, 0.3211, 0.6945, 0.3623, 0.9379, 0.3623, 0.9379, 0.3211, 0.6945, 0.3835, 0.9334, 0.3835, 0.9334, 0.3211, 0.6945, 0.4042, 0.927, 0.4042, 0.927, 0.3211, 0.6945, 0.4242, 0.9188, 0.4242, 0.9188, 0.3211, 0.6945, 0.4435, 0.9089, 0.4435, 0.9089, 0.3211, 0.6945, 0.4618, 0.8974, 0.4618, 0.8974, 0.3211, 0.6945, 0.4784, 0.8836, 0.4784, 0.8836, 0.3211, 0.6945, 0.4923, 0.8673, 0.4923, 0.8673, 0.3211, 0.6945, 0.5046, 0.8499, 0.5046, 0.8499, 0.3211, 0.6945, 0.5163, 0.8322, 0.5163, 0.8322, 0.3211, 0.6945, 0.5278, 0.8144, 0.5278, 0.8144, 0.3211, 0.6945, 0.539, 0.7964, 0.539, 0.7964, 0.3211, 0.6945, 0.5494, 0.7778, 0.5494, 0.7778, 0.3211, 0.6945, 0.5584, 0.7583, 0.5584, 0.7583, 0.3211, 0.6945, 0.5642, 0.7376])
me_cone.materials.append(mat_m_capsule)
me_cone.update()
me_cylinder = bpy.data.meshes.new('Cylinder')
me_cylinder.from_pydata([(1.893e-08, 1.0, -0.8008), (1.893e-08, 1.0, 1.199), (0.1951, 0.9808, -0.8008), (0.1951, 0.9808, 1.199), (0.3827, 0.9239, -0.8008), (0.3827, 0.9239, 1.199), (0.5556, 0.8315, -0.8008), (0.5556, 0.8315, 1.199), (0.7071, 0.7071, -0.8008), (0.7071, 0.7071, 1.199), (0.8315, 0.5556, -0.8008), (0.8315, 0.5556, 1.199), (0.9239, 0.3827, -0.8008), (0.9239, 0.3827, 1.199), (0.9808, 0.1951, -0.8008), (0.9808, 0.1951, 1.199), (1.0, 0.0, -0.8008), (1.0, 0.0, 1.199), (0.9808, -0.1951, -0.8008), (0.9808, -0.1951, 1.199), (0.9239, -0.3827, -0.8008), (0.9239, -0.3827, 1.199), (0.8315, -0.5556, -0.8008), (0.8315, -0.5556, 1.199), (0.7071, -0.7071, -0.8008), (0.7071, -0.7071, 1.199), (0.5556, -0.8315, -0.8008), (0.5556, -0.8315, 1.199), (0.3827, -0.9239, -0.8008), (0.3827, -0.9239, 1.199), (0.1951, -0.9808, -0.8008), (0.1951, -0.9808, 1.199), (1.893e-08, -1.0, -0.8008), (1.893e-08, -1.0, 1.199), (-0.1951, -0.9808, -0.8008), (-0.1951, -0.9808, 1.199), (-0.3827, -0.9239, -0.8008), (-0.3827, -0.9239, 1.199), (-0.5556, -0.8315, -0.8008), (-0.5556, -0.8315, 1.199), (-0.7071, -0.7071, -0.8008), (-0.7071, -0.7071, 1.199), (-0.8315, -0.5556, -0.8008), (-0.8315, -0.5556, 1.199), (-0.9239, -0.3827, -0.8008), (-0.9239, -0.3827, 1.199), (-0.9808, -0.1951, -0.8008), (-0.9808, -0.1951, 1.199), (-1.0, 0.0, -0.8008), (-1.0, 0.0, 1.199), (-0.9808, 0.1951, -0.8008), (-0.9808, 0.1951, 1.199), (-0.9239, 0.3827, -0.8008), (-0.9239, 0.3827, 1.199), (-0.8315, 0.5556, -0.8008), (-0.8315, 0.5556, 1.199), (-0.7071, 0.7071, -0.8008), (-0.7071, 0.7071, 1.199), (-0.5556, 0.8315, -0.8008), (-0.5556, 0.8315, 1.199), (-0.3827, 0.9239, -0.8008), (-0.3827, 0.9239, 1.199), (-0.1951, 0.9808, -0.8008), (-0.1951, 0.9808, 1.199), (2.071e-08, 1.9e-08, -0.8008)], [], [(0, 1, 3, 2), (2, 3, 5, 4), (4, 5, 7, 6), (6, 7, 9, 8), (8, 9, 11, 10), (10, 11, 13, 12), (12, 13, 15, 14), (14, 15, 17, 16), (16, 17, 19, 18), (18, 19, 21, 20), (20, 21, 23, 22), (22, 23, 25, 24), (24, 25, 27, 26), (26, 27, 29, 28), (28, 29, 31, 30), (30, 31, 33, 32), (32, 33, 35, 34), (34, 35, 37, 36), (36, 37, 39, 38), (38, 39, 41, 40), (40, 41, 43, 42), (42, 43, 45, 44), (44, 45, 47, 46), (46, 47, 49, 48), (48, 49, 51, 50), (50, 51, 53, 52), (52, 53, 55, 54), (54, 55, 57, 56), (56, 57, 59, 58), (58, 59, 61, 60), (60, 61, 63, 62), (62, 63, 1, 0), (0, 2, 64), (2, 4, 64), (4, 6, 64), (6, 8, 64), (8, 10, 64), (10, 12, 64), (12, 14, 64), (14, 16, 64), (16, 18, 64), (18, 20, 64), (20, 22, 64), (22, 24, 64), (24, 26, 64), (26, 28, 64), (28, 30, 64), (30, 32, 64), (32, 34, 64), (34, 36, 64), (36, 38, 64), (38, 40, 64), (40, 42, 64), (42, 44, 64), (44, 46, 64), (46, 48, 64), (48, 50, 64), (50, 52, 64), (52, 54, 64), (54, 56, 64), (56, 58, 64), (58, 60, 64), (60, 62, 64), (62, 0, 64)])
_uv = me_cylinder.uv_layers.new(name='UVMap')
_uv.uv.foreach_set('vector', [0.3189, 0.2813, 0.0001619, 0.2813, 0.0001619, 0.2501, 0.3189, 0.2501, 0.3189, 0.2501, 0.0001619, 0.2501, 0.0001619, 0.2188, 0.3189, 0.2188, 0.3189, 0.2188, 0.0001619, 0.2188, 0.0001619, 0.1876, 0.3189, 0.1876, 0.3189, 0.1876, 0.0001619, 0.1876, 0.0001619, 0.1564, 0.3189, 0.1564, 0.3189, 0.1564, 0.0001619, 0.1564, 0.0001619, 0.1251, 0.3189, 0.1251, 0.3189, 0.1251, 0.0001619, 0.1251, 0.0001619, 0.09388, 0.3189, 0.09388, 0.3189, 0.09388, 0.0001619, 0.09388, 0.0001619, 0.06264, 0.3189, 0.06264, 0.3189, 0.06264, 0.0001619, 0.06264, 0.0001619, 0.0314, 0.3189, 0.0314, 0.3189, 0.0314, 0.0001619, 0.0314, 0.0001619, 0.000162, 0.3189, 0.0001619, 0.3189, 0.9998, 0.000162, 0.9998, 0.000162, 0.9686, 0.3189, 0.9686, 0.3189, 0.9686, 0.000162, 0.9686, 0.000162, 0.9374, 0.3189, 0.9374, 0.3189, 0.9374, 0.000162, 0.9374, 0.000162, 0.9061, 0.3189, 0.9061, 0.3189, 0.9061, 0.000162, 0.9061, 0.000162, 0.8749, 0.3189, 0.8749, 0.3189, 0.8749, 0.000162, 0.8749, 0.000162, 0.8436, 0.3189, 0.8436, 0.3189, 0.8436, 0.000162, 0.8436, 0.000162, 0.8124, 0.3189, 0.8124, 0.3189, 0.8124, 0.000162, 0.8124, 0.000162, 0.7812, 0.3189, 0.7812, 0.3189, 0.7812, 0.000162, 0.7812, 0.000162, 0.7499, 0.3189, 0.7499, 0.3189, 0.7499, 0.000162, 0.7499, 0.0001619, 0.7187, 0.3189, 0.7187, 0.3189, 0.7187, 0.0001619, 0.7187, 0.000162, 0.6874, 0.3189, 0.6874, 0.3189, 0.6874, 0.000162, 0.6874, 0.000162, 0.6562, 0.3189, 0.6562, 0.3189, 0.6562, 0.000162, 0.6562, 0.000162, 0.625, 0.3189, 0.625, 0.3189, 0.625, 0.000162, 0.625, 0.000162, 0.5937, 0.3189, 0.5937, 0.3189, 0.5937, 0.000162, 0.5937, 0.000162, 0.5625, 0.3189, 0.5625, 0.3189, 0.5625, 0.000162, 0.5625, 0.000162, 0.5312, 0.3189, 0.5312, 0.3189, 0.5312, 0.000162, 0.5312, 0.0001619, 0.5, 0.3189, 0.5, 0.3189, 0.5, 0.0001619, 0.5, 0.0001619, 0.4688, 0.3189, 0.4688, 0.3189, 0.4688, 0.0001619, 0.4688, 0.000162, 0.4375, 0.3189, 0.4375, 0.3189, 0.4375, 0.000162, 0.4375, 0.000162, 0.4063, 0.3189, 0.4063, 0.3189, 0.4063, 0.000162, 0.4063, 0.000162, 0.375, 0.3189, 0.375, 0.3189, 0.375, 0.000162, 0.375, 0.000162, 0.3438, 0.3189, 0.3438, 0.3189, 0.3438, 0.000162, 0.3438, 0.000162, 0.3126, 0.3189, 0.3126, 0.3189, 0.3126, 0.000162, 0.3126, 0.0001619, 0.2813, 0.3189, 0.2813, 0.3192, 0.1744, 0.3192, 0.1431, 0.4778, 0.1588, 0.3192, 0.1431, 0.3253, 0.1125, 0.4778, 0.1588, 0.3253, 0.1125, 0.3373, 0.08363, 0.4778, 0.1588, 0.3373, 0.08363, 0.3546, 0.05766, 0.4778, 0.1588, 0.3546, 0.05766, 0.3767, 0.03557, 0.4778, 0.1588, 0.3767, 0.03557, 0.4027, 0.01821, 0.4778, 0.1588, 0.4027, 0.01821, 0.4315, 0.006257, 0.4778, 0.1588, 0.4315, 0.006257, 0.4622, 0.0001619, 0.4778, 0.1588, 0.4622, 0.0001619, 0.4934, 0.0001619, 0.4778, 0.1588, 0.4934, 0.0001619, 0.5241, 0.006257, 0.4778, 0.1588, 0.5241, 0.006257, 0.5529, 0.01821, 0.4778, 0.1588, 0.5529, 0.01821, 0.5789, 0.03557, 0.4778, 0.1588, 0.5789, 0.03557, 0.601, 0.05766, 0.4778, 0.1588, 0.601, 0.05766, 0.6183, 0.08363, 0.4778, 0.1588, 0.6183, 0.08363, 0.6303, 0.1125, 0.4778, 0.1588, 0.6303, 0.1125, 0.6364, 0.1431, 0.4778, 0.1588, 0.6364, 0.1431, 0.6364, 0.1744, 0.4778, 0.1588, 0.6364, 0.1744, 0.6303, 0.205, 0.4778, 0.1588, 0.6303, 0.205, 0.6183, 0.2339, 0.4778, 0.1588, 0.6183, 0.2339, 0.601, 0.2599, 0.4778, 0.1588, 0.601, 0.2599, 0.5789, 0.2819, 0.4778, 0.1588, 0.5789, 0.2819, 0.5529, 0.2993, 0.4778, 0.1588, 0.5529, 0.2993, 0.5241, 0.3113, 0.4778, 0.1588, 0.5241, 0.3113, 0.4934, 0.3173, 0.4778, 0.1588, 0.4934, 0.3173, 0.4622, 0.3173, 0.4778, 0.1588, 0.4622, 0.3173, 0.4315, 0.3113, 0.4778, 0.1588, 0.4315, 0.3113, 0.4027, 0.2993, 0.4778, 0.1588, 0.4027, 0.2993, 0.3767, 0.2819, 0.4778, 0.1588, 0.3767, 0.2819, 0.3546, 0.2599, 0.4778, 0.1588, 0.3546, 0.2599, 0.3373, 0.2339, 0.4778, 0.1588, 0.3373, 0.2339, 0.3253, 0.205, 0.4778, 0.1588, 0.3253, 0.205, 0.3192, 0.1744, 0.4778, 0.1588])
me_cylinder.update()

# ---- objects
ob_capsule = bpy.data.objects.new('Capsule', me_capsule)
ob_cone = bpy.data.objects.new('Cone', me_cone)
ob_cylinder = bpy.data.objects.new('Cylinder', me_cylinder)
ob_cylinder_001 = bpy.data.objects.new('Cylinder.001', me_cylinder)

# ---- transforms, parenting, visibility, modifiers, constraints
ob_capsule.location = (-0.02713, 0.0009564, 1.001)
ob_capsule.rotation_euler = (0.0, -0.0, 9.425)
ob_cone.location = (-0.03792, -0.435, 1.562)
ob_cone.rotation_euler = (0.0, -0.0, 7.854)
ob_cone.scale = (0.15, 0.15, 0.15)
ob_cylinder.location = (-0.1586, -0.3722, 1.736)
ob_cylinder.rotation_euler = (-7.854, 1.571, 0.0)
ob_cylinder.scale = (0.09281, 0.09281, 0.09281)
ob_cylinder_001.location = (0.1165, -0.3722, 1.736)
ob_cylinder_001.rotation_euler = (-7.854, 1.571, 0.0)
ob_cylinder_001.scale = (0.09281, 0.09281, 0.09281)

# ---- collection membership
col_capsule.objects.link(ob_capsule)
col_capsule.objects.link(ob_cone)
col_capsule.objects.link(ob_cylinder)
col_capsule.objects.link(ob_cylinder_001)

# ---- scene / render settings (as saved in the file)
scene.frame_start = 1; scene.frame_end = 250; scene.frame_set(246)
scene.render.engine = 'BLENDER_EEVEE_NEXT'
bpy.context.view_layer.update()

# ---- added for rendering (the .blend has no active camera and no usable light): camera, sun
cam_auto = bpy.data.cameras.new('AutoCamera')
cam_auto.lens = 50.0
cam_auto.sensor_width = 36.0
cam_auto.clip_end = 1000.0
ob_auto_camera = bpy.data.objects.new('AutoCamera', cam_auto)
scene.collection.objects.link(ob_auto_camera)
ob_auto_camera.location = (2.18706, -2.70183, 2.77229)
ob_auto_camera.rotation_euler = (1.09748, -7.21219e-08, 0.694738)
scene.camera = ob_auto_camera
light_auto_sun = bpy.data.lights.new('AutoSun', 'SUN')
light_auto_sun.energy = 3.0
light_auto_sun.angle = 0.0523599
ob_auto_sun = bpy.data.objects.new('AutoSun', light_auto_sun)
scene.collection.objects.link(ob_auto_sun)
ob_auto_sun.rotation_euler = (0.872665, 0.174533, 0.523599)
bpy.context.view_layer.update()
